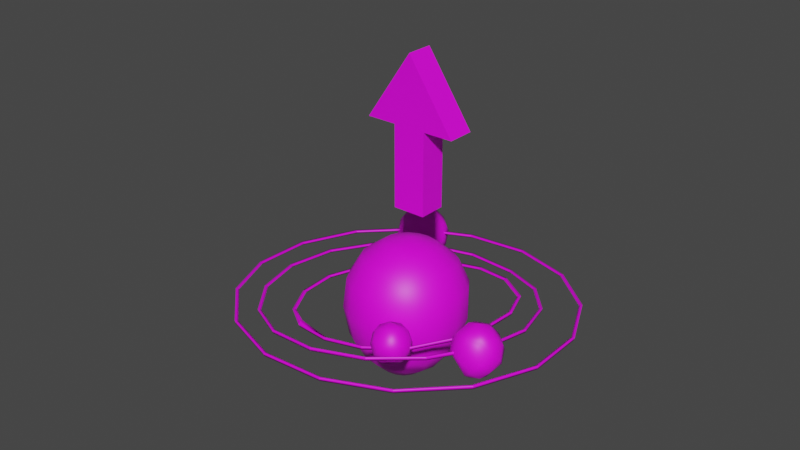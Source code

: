 # Source: antigravity.blend  (saved by Blender 2.90.8; exported with 4.5.12 LTS)
import bpy
from mathutils import Matrix  # noqa: F401  (used for matrix-valued properties, if any)

bpy.ops.wm.read_factory_settings(use_empty=True)
scene = bpy.context.scene
scene.name = 'Scene'

# ---- collections
col_collection = bpy.data.collections.new('Collection'); scene.collection.children.link(col_collection)
col_antigravity = bpy.data.collections.new('antigravity'); scene.collection.children.link(col_antigravity)
col_nodes = bpy.data.collections.new('Nodes'); col_antigravity.children.link(col_nodes)
col_lod_detail2 = bpy.data.collections.new('LOD detail2'); col_antigravity.children.link(col_lod_detail2)

# ---- images (referenced by path relative to the original .blend; pixels are not part of the script)
import os
ASSET_DIR = os.environ.get("B2B_ASSET_DIR", "")  # directory of the original .blend (textures are referenced by path, not embedded)
HERE = os.path.dirname(os.path.abspath(__file__))  # packed textures are extracted next to this script under _unpacked/

def load_image(name, relpath, width, height, colorspace="sRGB"):
    """Load a texture the original file referenced (path relative to the .blend, or extracted next to this script)."""
    p = next((c for c in (os.path.join(HERE, relpath), os.path.join(ASSET_DIR, relpath)) if relpath and os.path.exists(c)), "")
    if p:
        img = bpy.data.images.load(p, check_existing=True)
        img.name = name
    else:  # same state as the original file: an image datablock whose file is absent (Cycles renders it pink)
        img = bpy.data.images.new(name, width, height)
        img.source = "FILE"
        img.filepath = "//" + (relpath or name)
    img.colorspace_settings.name = colorspace
    return img
img_antigravity_png = load_image('antiGravity.png', 'antiGravity.png', 1024, 1024, 'sRGB')

# ---- materials (node trees are filled in below, after node groups)
mat_antigravity = bpy.data.materials.new('antiGravity')
mat_antigravity.use_transparent_shadow = False

# ---- material node trees
mat_antigravity.use_nodes = True; mat_antigravity.node_tree.nodes.clear()
_N = mat_antigravity.node_tree.nodes; _L = mat_antigravity.node_tree.links
n0 = _N.new('ShaderNodeBsdfPrincipled'); n0.name = 'Principled BSDF'; n0.location = (10, 300)
n0.distribution = 'GGX'
n0.subsurface_method = 'BURLEY'
n0.inputs[3].default_value = 1.45
n0.inputs[27].default_value = (0.0, 0.0, 0.0, 1.0)
n0.inputs[28].default_value = 1.0
n1 = _N.new('ShaderNodeOutputMaterial'); n1.name = 'Material Output'; n1.location = (300, 300)
n2 = _N.new('ShaderNodeTexImage'); n2.name = 'Image Texture'; n2.location = (-600, 300)
n2.label = 'Source Texture'
n2.image = img_antigravity_png
n3 = _N.new('ShaderNodeMix'); n3.name = 'Mix'; n3.location = (-200, 300)
n3.label = 'Colorshift'
n3.data_type = 'RGBA'
n3.inputs[6].default_value = (1.0, 1.0, 1.0, 1.0)
_L.new(n0.outputs[0], n1.inputs[0])
_L.new(n2.outputs[0], n3.inputs[7])
_L.new(n2.outputs[1], n3.inputs[0])
_L.new(n3.outputs[2], n0.inputs[0])
n1.is_active_output = True

# ---- world
world_world = bpy.data.worlds.new('World'); scene.world = world_world
world_world.use_nodes = True; world_world.node_tree.nodes.clear()
_N = world_world.node_tree.nodes; _L = world_world.node_tree.links
n0 = _N.new('ShaderNodeOutputWorld'); n0.name = 'World Output'; n0.location = (300, 300)
n1 = _N.new('ShaderNodeBackground'); n1.name = 'Background'; n1.location = (10, 300)
n1.inputs[0].default_value = (0.05088, 0.05088, 0.05088, 1.0)
_L.new(n1.outputs[0], n0.inputs[0])
n0.is_active_output = True
world_world.color = (0.05088, 0.05088, 0.05088)
world_world.use_sun_shadow = False
world_world.sun_shadow_jitter_overblur = 0.0

# ---- meshes
me_mesh_008 = bpy.data.meshes.new('Mesh.008')
me_mesh_008.from_pydata([(-0.65, -0.7, -0.3927), (0.6, -0.7, -0.3927), (0.6, 0.6, -0.3927), (-0.65, 0.6, -0.3927), (-0.65, -0.7, 0.8), (0.6, -0.7, 0.8), (0.6, 0.6, 0.8), (-0.65, 0.6, 0.8)], [], [])
me_mesh_008.use_remesh_fix_poles = True
me_mesh_008.use_remesh_preserve_attributes = False
me_mesh_008.use_mirror_vertex_groups = False
me_mesh_008.update()
me_mesh = bpy.data.meshes.new('Mesh')
me_mesh.from_pydata([(0.06, 0.05, -0.275), (0.06, -0.05, 0.025), (0.06, 0.05, 0.025), (0.06, -0.05, -0.275), (0.06, 0.05, 0.025), (0.17, -0.05, 0.025), (0.17, 0.05, 0.025), (0.06, -0.05, 0.025), (0.17, 0.05, 0.025), (5.96e-08, -0.05, 0.275), (7.451e-08, 0.05, 0.275), (0.17, -0.05, 0.025), (7.451e-08, 0.05, 0.275), (-0.17, -0.05, 0.025), (-0.17, 0.05, 0.025), (5.96e-08, -0.05, 0.275), (-0.17, 0.05, 0.025), (-0.06, -0.05, 0.025), (-0.06, 0.05, 0.025), (-0.17, -0.05, 0.025), (-0.06, 0.05, 0.025), (-0.06, -0.05, -0.275), (-0.06, 0.05, -0.275), (-0.06, -0.05, 0.025), (-0.06, 0.05, -0.275), (0.06, -0.05, -0.275), (0.06, 0.05, -0.275), (-0.06, -0.05, -0.275), (7.451e-08, 0.05, 0.275), (-0.17, 0.05, 0.025), (-0.06, 0.05, 0.025), (0.06, 0.05, 0.025), (0.17, 0.05, 0.025), (0.06, 0.05, -0.275), (-0.06, 0.05, -0.275), (5.96e-08, -0.05, 0.275), (-0.06, -0.05, 0.025), (-0.17, -0.05, 0.025), (0.06, -0.05, 0.025), (0.17, -0.05, 0.025), (0.06, -0.05, -0.275), (-0.06, -0.05, -0.275)], [], [(28, 31, 30), (31, 28, 32), (30, 29, 28), (33, 30, 31), (30, 33, 34), (35, 36, 38), (36, 35, 37), (36, 40, 38), (40, 36, 41), (39, 35, 38), (25, 24, 26), (24, 25, 27), (0, 1, 3), (1, 0, 2), (5, 4, 6), (4, 5, 7), (9, 8, 10), (8, 9, 11), (13, 12, 14), (12, 13, 15), (17, 16, 18), (16, 17, 19), (21, 20, 22), (20, 21, 23)])
me_mesh.polygons.foreach_set('use_smooth', [True] * 24)
_uv = me_mesh.uv_layers.new(name='UVMap')
_uv.uv.foreach_set('vector', [0.5, 0.7003, 0.5361, 0.7725, 0.4639, 0.7725, 0.5361, 0.7725, 0.5, 0.7003, 0.6024, 0.7725, 0.4639, 0.7725, 0.3976, 0.7725, 0.5, 0.7003, 0.5361, 0.8592, 0.4639, 0.7725, 0.5361, 0.7725, 0.4639, 0.7725, 0.5361, 0.8592, 0.4639, 0.8592, 0.5, 0.7003, 0.4639, 0.7725, 0.5361, 0.7725, 0.4639, 0.7725, 0.5, 0.7003, 0.3976, 0.7725, 0.4639, 0.7725, 0.5361, 0.8592, 0.5361, 0.7725, 0.5361, 0.8592, 0.4639, 0.7725, 0.4639, 0.8592, 0.6024, 0.7725, 0.5, 0.7003, 0.5361, 0.7725, 0.5361, 0.8592, 0.4639, 0.8592, 0.5361, 0.8592, 0.4639, 0.8592, 0.5361, 0.8592, 0.4639, 0.8592, 0.5361, 0.8592, 0.5361, 0.7725, 0.5361, 0.8592, 0.5361, 0.7725, 0.5361, 0.8592, 0.5361, 0.7725, 0.6024, 0.7725, 0.5361, 0.7725, 0.6024, 0.7725, 0.5361, 0.7725, 0.6024, 0.7725, 0.5361, 0.7725, 0.5, 0.7003, 0.6024, 0.7725, 0.5, 0.7003, 0.6024, 0.7725, 0.5, 0.7003, 0.6024, 0.7725, 0.3976, 0.7725, 0.5, 0.7003, 0.3976, 0.7725, 0.5, 0.7003, 0.3976, 0.7725, 0.5, 0.7003, 0.4639, 0.7725, 0.3976, 0.7725, 0.4639, 0.7725, 0.3976, 0.7725, 0.4639, 0.7725, 0.3976, 0.7725, 0.4639, 0.8592, 0.4639, 0.7725, 0.4639, 0.8592, 0.4639, 0.7725, 0.4639, 0.8592, 0.4639, 0.7725])
me_mesh.materials.append(mat_antigravity)
me_mesh.use_remesh_fix_poles = True
me_mesh.use_remesh_preserve_attributes = False
me_mesh.use_mirror_vertex_groups = False
me_mesh.update()
me_mesh_001 = bpy.data.meshes.new('Mesh.001')
me_mesh_001.from_pydata([(0.1264, -0.3247, -0.01352), (0.2422, -0.2276, -0.002664), (0.2504, -0.2355, 0.0007268), (0.1224, -0.3139, -0.0164), (0.2492, -0.2327, -0.01176), (0.1263, -0.3211, -0.02587), (0.2504, -0.2355, 0.0007268), (0.3208, -0.1084, 0.01785), (0.332, -0.1122, 0.02174), (0.2422, -0.2276, -0.002664), (0.33, -0.1105, 0.009114), (0.2492, -0.2327, -0.01176), (0.332, -0.1122, 0.02174), (0.3532, 0.02645, 0.02862), (0.3655, 0.02724, 0.03292), (0.3208, -0.1084, 0.01785), (0.3632, 0.02771, 0.02019), (0.33, -0.1105, 0.009114), (0.3655, 0.02724, 0.03292), (0.3456, 0.1414, 0.03115), (0.3572, 0.147, 0.03544), (0.3532, 0.02645, 0.02862), (0.3551, 0.1454, 0.0227), (0.3632, 0.02771, 0.02019), (0.3572, 0.147, 0.03544), (0.2873, 0.2539, 0.02672), (0.2963, 0.2632, 0.03082), (0.3456, 0.1414, 0.03115), (0.295, 0.2605, 0.01813), (0.3551, 0.1454, 0.0227), (0.2963, 0.2632, 0.03082), (0.1562, 0.3335, 0.01593), (0.1613, 0.345, 0.01972), (0.2873, 0.2539, 0.02672), (0.161, 0.3418, 0.007116), (0.295, 0.2605, 0.01813), (0.1613, 0.345, 0.01972), (0.0248, 0.3484, 0.005695), (0.02518, 0.3605, 0.009118), (0.1562, 0.3335, 0.01593), (0.02613, 0.3571, -0.003391), (0.161, 0.3418, 0.007116), (0.02518, 0.3605, 0.009118), (-0.1142, 0.3116, -0.005242), (-0.1188, 0.3224, -0.002206), (0.0248, 0.3484, 0.005695), (-0.1165, 0.3194, -0.01461), (0.02613, 0.3571, -0.003391), (-0.1188, 0.3224, -0.002206), (-0.2508, 0.2052, -0.02159), (-0.2598, 0.2129, -0.01952), (-0.1142, 0.3116, -0.005242), (-0.2554, 0.2108, -0.03155), (-0.1165, 0.3194, -0.01461), (-0.2598, 0.2129, -0.01952), (-0.3302, 0.09139, -0.03533), (-0.3421, 0.09502, -0.03376), (-0.2508, 0.2052, -0.02159), (-0.3369, 0.09402, -0.04566), (-0.2554, 0.2108, -0.03155), (-0.3421, 0.09502, -0.03376), (-0.3641, -0.0285, -0.04271), (-0.3771, -0.02973, -0.04135), (-0.3302, 0.09139, -0.03533), (-0.3718, -0.02862, -0.05318), (-0.3369, 0.09402, -0.04566), (-0.3771, -0.02973, -0.04135), (-0.3418, -0.1635, -0.0492), (-0.3541, -0.1693, -0.04809), (-0.3641, -0.0285, -0.04271), (-0.3489, -0.1669, -0.05985), (-0.3718, -0.02862, -0.05318), (-0.3541, -0.1693, -0.04809), (-0.2667, -0.2732, -0.05345), (-0.2764, -0.2827, -0.05225), (-0.3418, -0.1635, -0.0492), (-0.2719, -0.2793, -0.06404), (-0.3489, -0.1669, -0.05985), (-0.2764, -0.2827, -0.05225), (-0.1596, -0.3337, -0.03033), (-0.1631, -0.3488, -0.03989), (-0.2667, -0.2732, -0.05345), (-0.1597, -0.3449, -0.05179), (-0.2719, -0.2793, -0.06404), (-0.1631, -0.3488, -0.03989), (-0.01651, -0.3507, -0.02878), (-0.01741, -0.3629, -0.02634), (-0.1596, -0.3337, -0.03033), (-0.01621, -0.3589, -0.03858), (-0.1597, -0.3449, -0.05179), (-0.01741, -0.3629, -0.02634), (0.1224, -0.3139, -0.0164), (0.1264, -0.3247, -0.01352), (-0.01651, -0.3507, -0.02878), (0.1263, -0.3211, -0.02587), (-0.01621, -0.3589, -0.03858)], [], [(49, 48, 50), (48, 49, 51), (52, 51, 49), (51, 52, 53), (50, 53, 52), (53, 50, 48), (0, 1, 3), (1, 0, 2), (5, 2, 0), (2, 5, 4), (3, 4, 5), (4, 3, 1), (7, 6, 8), (6, 7, 9), (10, 9, 7), (9, 10, 11), (8, 11, 10), (11, 8, 6), (13, 12, 14), (12, 13, 15), (16, 15, 13), (15, 16, 17), (14, 17, 16), (17, 14, 12), (19, 18, 20), (18, 19, 21), (22, 21, 19), (21, 22, 23), (20, 23, 22), (23, 20, 18), (25, 24, 26), (24, 25, 27), (28, 27, 25), (27, 28, 29), (26, 29, 28), (29, 26, 24), (31, 30, 32), (30, 31, 33), (34, 33, 31), (33, 34, 35), (32, 35, 34), (35, 32, 30), (37, 36, 38), (36, 37, 39), (40, 39, 37), (39, 40, 41), (38, 41, 40), (41, 38, 36), (43, 42, 44), (42, 43, 45), (46, 45, 43), (45, 46, 47), (44, 47, 46), (47, 44, 42), (55, 54, 56), (54, 55, 57), (58, 57, 55), (57, 58, 59), (56, 59, 58), (59, 56, 54), (61, 60, 62), (60, 61, 63), (64, 63, 61), (63, 64, 65), (62, 65, 64), (65, 62, 60), (67, 66, 68), (66, 67, 69), (70, 69, 67), (69, 70, 71), (68, 71, 70), (71, 68, 66), (73, 72, 74), (72, 73, 75), (76, 75, 73), (75, 76, 77), (74, 77, 76), (77, 74, 72), (79, 78, 80), (78, 79, 81), (82, 81, 79), (81, 82, 83), (80, 83, 82), (83, 80, 78), (85, 84, 86), (84, 85, 87), (88, 87, 85), (87, 88, 89), (86, 89, 88), (89, 86, 84), (91, 90, 92), (90, 91, 93), (94, 93, 91), (93, 94, 95), (92, 95, 94), (95, 92, 90)])
me_mesh_001.polygons.foreach_set('use_smooth', [True] * 96)
_uv = me_mesh_001.uv_layers.new(name='UVMap')
_uv.uv.foreach_set('vector', [1.135, 0.3299, 1.127, 0.358, 1.133, 0.3289, 1.127, 0.358, 1.135, 0.3299, 1.129, 0.358, 1.133, 0.3292, 1.129, 0.358, 1.135, 0.3299, 1.129, 0.358, 1.133, 0.3292, 1.127, 0.358, 1.133, 0.3289, 1.127, 0.358, 1.133, 0.3292, 1.127, 0.358, 1.133, 0.3289, 1.127, 0.358, 1.285, 0.358, 1.276, 0.3861, 1.282, 0.358, 1.276, 0.3861, 1.285, 0.358, 1.279, 0.3871, 1.284, 0.358, 1.279, 0.3871, 1.285, 0.358, 1.279, 0.3871, 1.284, 0.358, 1.278, 0.3868, 1.282, 0.358, 1.278, 0.3868, 1.284, 0.358, 1.278, 0.3868, 1.282, 0.358, 1.276, 0.3861, 1.26, 0.4091, 1.279, 0.3871, 1.262, 0.4109, 1.279, 0.3871, 1.26, 0.4091, 1.276, 0.3861, 1.261, 0.4104, 1.276, 0.3861, 1.26, 0.4091, 1.276, 0.3861, 1.261, 0.4104, 1.278, 0.3868, 1.262, 0.4109, 1.278, 0.3868, 1.261, 0.4104, 1.278, 0.3868, 1.262, 0.4109, 1.279, 0.3871, 1.236, 0.4246, 1.262, 0.4109, 1.237, 0.4269, 1.262, 0.4109, 1.236, 0.4246, 1.26, 0.4091, 1.236, 0.4263, 1.26, 0.4091, 1.236, 0.4246, 1.26, 0.4091, 1.236, 0.4263, 1.261, 0.4104, 1.237, 0.4269, 1.261, 0.4104, 1.236, 0.4263, 1.261, 0.4104, 1.237, 0.4269, 1.262, 0.4109, 1.206, 0.4303, 1.237, 0.4269, 1.206, 0.4328, 1.237, 0.4269, 1.206, 0.4303, 1.236, 0.4246, 1.206, 0.4321, 1.236, 0.4246, 1.206, 0.4303, 1.236, 0.4246, 1.206, 0.4321, 1.236, 0.4263, 1.206, 0.4328, 1.236, 0.4263, 1.206, 0.4321, 1.236, 0.4263, 1.206, 0.4328, 1.237, 0.4269, 1.176, 0.4246, 1.206, 0.4328, 1.175, 0.4269, 1.206, 0.4328, 1.176, 0.4246, 1.206, 0.4303, 1.175, 0.4263, 1.206, 0.4303, 1.176, 0.4246, 1.206, 0.4303, 1.175, 0.4263, 1.206, 0.4321, 1.175, 0.4269, 1.206, 0.4321, 1.175, 0.4263, 1.206, 0.4321, 1.175, 0.4269, 1.206, 0.4328, 1.152, 0.4091, 1.175, 0.4269, 1.15, 0.4109, 1.175, 0.4269, 1.152, 0.4091, 1.176, 0.4246, 1.15, 0.4104, 1.176, 0.4246, 1.152, 0.4091, 1.176, 0.4246, 1.15, 0.4104, 1.175, 0.4263, 1.15, 0.4109, 1.175, 0.4263, 1.15, 0.4104, 1.175, 0.4263, 1.15, 0.4109, 1.175, 0.4269, 1.135, 0.3861, 1.15, 0.4109, 1.133, 0.3871, 1.15, 0.4109, 1.135, 0.3861, 1.152, 0.4091, 1.133, 0.3868, 1.152, 0.4091, 1.135, 0.3861, 1.152, 0.4091, 1.133, 0.3868, 1.15, 0.4104, 1.133, 0.3871, 1.15, 0.4104, 1.133, 0.3868, 1.15, 0.4104, 1.133, 0.3871, 1.15, 0.4109, 1.129, 0.358, 1.133, 0.3871, 1.127, 0.358, 1.133, 0.3871, 1.129, 0.358, 1.135, 0.3861, 1.127, 0.358, 1.135, 0.3861, 1.129, 0.358, 1.135, 0.3861, 1.127, 0.358, 1.133, 0.3868, 1.127, 0.358, 1.133, 0.3868, 1.127, 0.358, 1.133, 0.3868, 1.127, 0.358, 1.133, 0.3871, 1.152, 0.3069, 1.133, 0.3289, 1.15, 0.3051, 1.133, 0.3289, 1.152, 0.3069, 1.135, 0.3299, 1.15, 0.3056, 1.135, 0.3299, 1.152, 0.3069, 1.135, 0.3299, 1.15, 0.3056, 1.133, 0.3292, 1.15, 0.3051, 1.133, 0.3292, 1.15, 0.3056, 1.133, 0.3292, 1.15, 0.3051, 1.133, 0.3289, 1.176, 0.2914, 1.15, 0.3051, 1.175, 0.2891, 1.15, 0.3051, 1.176, 0.2914, 1.152, 0.3069, 1.175, 0.2897, 1.152, 0.3069, 1.176, 0.2914, 1.152, 0.3069, 1.175, 0.2897, 1.15, 0.3056, 1.175, 0.2891, 1.15, 0.3056, 1.175, 0.2897, 1.15, 0.3056, 1.175, 0.2891, 1.15, 0.3051, 1.206, 0.2858, 1.175, 0.2891, 1.206, 0.2832, 1.175, 0.2891, 1.206, 0.2858, 1.176, 0.2914, 1.206, 0.2839, 1.176, 0.2914, 1.206, 0.2858, 1.176, 0.2914, 1.206, 0.2839, 1.175, 0.2897, 1.206, 0.2832, 1.175, 0.2897, 1.206, 0.2839, 1.175, 0.2897, 1.206, 0.2832, 1.175, 0.2891, 1.236, 0.2914, 1.206, 0.2832, 1.237, 0.2891, 1.206, 0.2832, 1.236, 0.2914, 1.206, 0.2858, 1.236, 0.2897, 1.206, 0.2858, 1.236, 0.2914, 1.206, 0.2858, 1.236, 0.2897, 1.206, 0.2839, 1.237, 0.2891, 1.206, 0.2839, 1.236, 0.2897, 1.206, 0.2839, 1.237, 0.2891, 1.206, 0.2832, 1.26, 0.3069, 1.237, 0.2891, 1.262, 0.3051, 1.237, 0.2891, 1.26, 0.3069, 1.236, 0.2914, 1.261, 0.3056, 1.236, 0.2914, 1.26, 0.3069, 1.236, 0.2914, 1.261, 0.3056, 1.236, 0.2897, 1.262, 0.3051, 1.236, 0.2897, 1.261, 0.3056, 1.236, 0.2897, 1.262, 0.3051, 1.237, 0.2891, 1.276, 0.3299, 1.262, 0.3051, 1.279, 0.3289, 1.262, 0.3051, 1.276, 0.3299, 1.26, 0.3069, 1.278, 0.3292, 1.26, 0.3069, 1.276, 0.3299, 1.26, 0.3069, 1.278, 0.3292, 1.261, 0.3056, 1.279, 0.3289, 1.261, 0.3056, 1.278, 0.3292, 1.261, 0.3056, 1.279, 0.3289, 1.262, 0.3051, 1.282, 0.358, 1.279, 0.3289, 1.285, 0.358, 1.279, 0.3289, 1.282, 0.358, 1.276, 0.3299, 1.284, 0.358, 1.276, 0.3299, 1.282, 0.358, 1.276, 0.3299, 1.284, 0.358, 1.278, 0.3292, 1.285, 0.358, 1.278, 0.3292, 1.284, 0.358, 1.278, 0.3292, 1.285, 0.358, 1.279, 0.3289])
me_mesh_001.materials.append(mat_antigravity)
me_mesh_001.use_remesh_fix_poles = True
me_mesh_001.use_remesh_preserve_attributes = False
me_mesh_001.use_mirror_vertex_groups = False
me_mesh_001.update()
me_mesh_002 = bpy.data.meshes.new('Mesh.002')
me_mesh_002.from_pydata([(-0.4006, -0.3191, 0.004507), (-0.2387, -0.4376, 0.004605), (-0.2446, -0.4475, 0.008236), (-0.391, -0.3122, 0.0009658), (-0.243, -0.4452, -0.004379), (-0.398, -0.3175, -0.008084), (-0.2446, -0.4475, 0.008236), (-0.05689, -0.4977, 0.009884), (-0.05843, -0.5091, 0.01349), (-0.2387, -0.4376, 0.004605), (-0.05742, -0.5063, 0.0008963), (-0.243, -0.4452, -0.004379), (-0.05843, -0.5091, 0.01349), (0.1371, -0.4889, 0.02924), (0.1402, -0.5001, 0.03321), (-0.05689, -0.4977, 0.009884), (0.1404, -0.4974, 0.02055), (-0.05742, -0.5063, 0.0008963), (0.1402, -0.5001, 0.03321), (0.3131, -0.4086, 0.0426), (0.3205, -0.4179, 0.04689), (0.1371, -0.4889, 0.02924), (0.3195, -0.4157, 0.03414), (0.1404, -0.4974, 0.02055), (0.3205, -0.4179, 0.04689), (0.44, -0.2689, 0.04993), (0.4505, -0.2747, 0.0544), (0.3131, -0.4086, 0.0426), (0.4487, -0.2734, 0.04161), (0.3195, -0.4157, 0.03414), (0.4505, -0.2747, 0.0544), (0.497, -0.09792, 0.05018), (0.5089, -0.0995, 0.05466), (0.44, -0.2689, 0.04993), (0.5067, -0.09936, 0.04186), (0.4487, -0.2734, 0.04161), (0.5089, -0.0995, 0.05466), (0.4816, 0.1012, 0.04307), (0.4931, 0.1042, 0.0473), (0.497, -0.09792, 0.05018), (0.491, 0.1029, 0.03458), (0.5067, -0.09936, 0.04186), (0.4931, 0.1042, 0.0473), (0.3913, 0.2704, 0.02564), (0.4006, 0.2776, 0.02945), (0.4816, 0.1012, 0.04307), (0.3991, 0.2751, 0.01684), (0.491, 0.1029, 0.03458), (0.4006, 0.2776, 0.02945), (0.2397, 0.3951, 0.005264), (0.2453, 0.4053, 0.008573), (0.3913, 0.2704, 0.02564), (0.2448, 0.402, -0.0039), (0.3991, 0.2751, 0.01684), (0.2453, 0.4053, 0.008573), (0.05733, 0.4546, -0.0142), (0.05842, 0.4662, -0.01138), (0.2397, 0.3951, 0.005264), (0.05913, 0.4625, -0.02372), (0.2448, 0.402, -0.0039), (0.05842, 0.4662, -0.01138), (-0.1358, 0.4457, -0.02923), (-0.1392, 0.4572, -0.0265), (0.05733, 0.4546, -0.0142), (-0.1383, 0.4535, -0.03886), (0.05913, 0.4625, -0.02372), (-0.1392, 0.4572, -0.0265), (-0.3124, 0.3659, -0.02501), (-0.3201, 0.3754, -0.02218), (-0.1358, 0.4457, -0.02923), (-0.3181, 0.3723, -0.03457), (-0.1383, 0.4535, -0.03886), (-0.3201, 0.3754, -0.02218), (-0.4398, 0.2266, -0.01746), (-0.4507, 0.2327, -0.01444), (-0.3124, 0.3659, -0.02501), (-0.4478, 0.2305, -0.02688), (-0.3181, 0.3723, -0.03457), (-0.4507, 0.2327, -0.01444), (-0.497, 0.05589, -0.008108), (-0.5093, 0.05774, -0.004856), (-0.4398, 0.2266, -0.01746), (-0.506, 0.05668, -0.01736), (-0.4478, 0.2305, -0.02688), (-0.5093, 0.05774, -0.004856), (-0.4817, -0.1425, -0.003825), (-0.4936, -0.1452, -0.0004006), (-0.497, 0.05589, -0.008108), (-0.4904, -0.1447, -0.01296), (-0.506, 0.05668, -0.01736), (-0.4936, -0.1452, -0.0004006), (-0.391, -0.3122, 0.0009658), (-0.4006, -0.3191, 0.004507), (-0.4817, -0.1425, -0.003825), (-0.398, -0.3175, -0.008084), (-0.4904, -0.1447, -0.01296)], [], [(49, 48, 50), (48, 49, 51), (52, 51, 49), (51, 52, 53), (50, 53, 52), (53, 50, 48), (0, 1, 3), (1, 0, 2), (5, 2, 0), (2, 5, 4), (3, 4, 5), (4, 3, 1), (7, 6, 8), (6, 7, 9), (10, 9, 7), (9, 10, 11), (8, 11, 10), (11, 8, 6), (13, 12, 14), (12, 13, 15), (16, 15, 13), (15, 16, 17), (14, 17, 16), (17, 14, 12), (19, 18, 20), (18, 19, 21), (22, 21, 19), (21, 22, 23), (20, 23, 22), (23, 20, 18), (25, 24, 26), (24, 25, 27), (28, 27, 25), (27, 28, 29), (26, 29, 28), (29, 26, 24), (31, 30, 32), (30, 31, 33), (34, 33, 31), (33, 34, 35), (32, 35, 34), (35, 32, 30), (37, 36, 38), (36, 37, 39), (40, 39, 37), (39, 40, 41), (38, 41, 40), (41, 38, 36), (43, 42, 44), (42, 43, 45), (46, 45, 43), (45, 46, 47), (44, 47, 46), (47, 44, 42), (55, 54, 56), (54, 55, 57), (58, 57, 55), (57, 58, 59), (56, 59, 58), (59, 56, 54), (61, 60, 62), (60, 61, 63), (64, 63, 61), (63, 64, 65), (62, 65, 64), (65, 62, 60), (67, 66, 68), (66, 67, 69), (70, 69, 67), (69, 70, 71), (68, 71, 70), (71, 68, 66), (73, 72, 74), (72, 73, 75), (76, 75, 73), (75, 76, 77), (74, 77, 76), (77, 74, 72), (79, 78, 80), (78, 79, 81), (82, 81, 79), (81, 82, 83), (80, 83, 82), (83, 80, 78), (85, 84, 86), (84, 85, 87), (88, 87, 85), (87, 88, 89), (86, 89, 88), (89, 86, 84), (91, 90, 92), (90, 91, 93), (94, 93, 91), (93, 94, 95), (92, 95, 94), (95, 92, 90)])
me_mesh_002.polygons.foreach_set('use_smooth', [True] * 96)
_uv = me_mesh_002.uv_layers.new(name='UVMap')
_uv.uv.foreach_set('vector', [0.3389, 0.3543, 0.3321, 0.3825, 0.3374, 0.3536, 0.3321, 0.3825, 0.3389, 0.3543, 0.3338, 0.3825, 0.3378, 0.3538, 0.3338, 0.3825, 0.3389, 0.3543, 0.3338, 0.3825, 0.3378, 0.3538, 0.3326, 0.3825, 0.3374, 0.3536, 0.3326, 0.3825, 0.3378, 0.3538, 0.3326, 0.3825, 0.3374, 0.3536, 0.3321, 0.3825, 0.466, 0.3825, 0.4593, 0.4106, 0.4644, 0.3825, 0.4593, 0.4106, 0.466, 0.3825, 0.4607, 0.4113, 0.4656, 0.3825, 0.4607, 0.4113, 0.466, 0.3825, 0.4607, 0.4113, 0.4656, 0.3825, 0.4603, 0.4111, 0.4644, 0.3825, 0.4603, 0.4111, 0.4656, 0.3825, 0.4603, 0.4111, 0.4644, 0.3825, 0.4593, 0.4106, 0.4453, 0.4336, 0.4607, 0.4113, 0.4464, 0.4349, 0.4607, 0.4113, 0.4453, 0.4336, 0.4593, 0.4106, 0.4461, 0.4346, 0.4593, 0.4106, 0.4453, 0.4336, 0.4593, 0.4106, 0.4461, 0.4346, 0.4603, 0.4111, 0.4464, 0.4349, 0.4603, 0.4111, 0.4461, 0.4346, 0.4603, 0.4111, 0.4464, 0.4349, 0.4607, 0.4113, 0.4245, 0.4491, 0.4464, 0.4349, 0.4251, 0.4508, 0.4464, 0.4349, 0.4245, 0.4491, 0.4453, 0.4336, 0.4249, 0.4504, 0.4453, 0.4336, 0.4245, 0.4491, 0.4453, 0.4336, 0.4249, 0.4504, 0.4461, 0.4346, 0.4251, 0.4508, 0.4461, 0.4346, 0.4249, 0.4504, 0.4461, 0.4346, 0.4251, 0.4508, 0.4464, 0.4349, 0.3991, 0.4548, 0.4251, 0.4508, 0.3991, 0.4566, 0.4251, 0.4508, 0.3991, 0.4548, 0.4245, 0.4491, 0.3991, 0.4561, 0.4245, 0.4491, 0.3991, 0.4548, 0.4245, 0.4491, 0.3991, 0.4561, 0.4249, 0.4504, 0.3991, 0.4566, 0.4249, 0.4504, 0.3991, 0.4561, 0.4249, 0.4504, 0.3991, 0.4566, 0.4251, 0.4508, 0.3737, 0.4491, 0.3991, 0.4566, 0.373, 0.4508, 0.3991, 0.4566, 0.3737, 0.4491, 0.3991, 0.4548, 0.3732, 0.4504, 0.3991, 0.4548, 0.3737, 0.4491, 0.3991, 0.4548, 0.3732, 0.4504, 0.3991, 0.4561, 0.373, 0.4508, 0.3991, 0.4561, 0.3732, 0.4504, 0.3991, 0.4561, 0.373, 0.4508, 0.3991, 0.4566, 0.3529, 0.4336, 0.373, 0.4508, 0.3518, 0.4349, 0.373, 0.4508, 0.3529, 0.4336, 0.3737, 0.4491, 0.3521, 0.4346, 0.3737, 0.4491, 0.3529, 0.4336, 0.3737, 0.4491, 0.3521, 0.4346, 0.3732, 0.4504, 0.3518, 0.4349, 0.3732, 0.4504, 0.3521, 0.4346, 0.3732, 0.4504, 0.3518, 0.4349, 0.373, 0.4508, 0.3389, 0.4106, 0.3518, 0.4349, 0.3374, 0.4113, 0.3518, 0.4349, 0.3389, 0.4106, 0.3529, 0.4336, 0.3378, 0.4111, 0.3529, 0.4336, 0.3389, 0.4106, 0.3529, 0.4336, 0.3378, 0.4111, 0.3521, 0.4346, 0.3374, 0.4113, 0.3521, 0.4346, 0.3378, 0.4111, 0.3521, 0.4346, 0.3374, 0.4113, 0.3518, 0.4349, 0.3338, 0.3825, 0.3374, 0.4113, 0.3321, 0.3825, 0.3374, 0.4113, 0.3338, 0.3825, 0.3389, 0.4106, 0.3326, 0.3825, 0.3389, 0.4106, 0.3338, 0.3825, 0.3389, 0.4106, 0.3326, 0.3825, 0.3378, 0.4111, 0.3321, 0.3825, 0.3378, 0.4111, 0.3326, 0.3825, 0.3378, 0.4111, 0.3321, 0.3825, 0.3374, 0.4113, 0.3529, 0.3313, 0.3374, 0.3536, 0.3518, 0.33, 0.3374, 0.3536, 0.3529, 0.3313, 0.3389, 0.3543, 0.3521, 0.3304, 0.3389, 0.3543, 0.3529, 0.3313, 0.3389, 0.3543, 0.3521, 0.3304, 0.3378, 0.3538, 0.3518, 0.33, 0.3378, 0.3538, 0.3521, 0.3304, 0.3378, 0.3538, 0.3518, 0.33, 0.3374, 0.3536, 0.3737, 0.3158, 0.3518, 0.33, 0.373, 0.3141, 0.3518, 0.33, 0.3737, 0.3158, 0.3529, 0.3313, 0.3732, 0.3146, 0.3529, 0.3313, 0.3737, 0.3158, 0.3529, 0.3313, 0.3732, 0.3146, 0.3521, 0.3304, 0.373, 0.3141, 0.3521, 0.3304, 0.3732, 0.3146, 0.3521, 0.3304, 0.373, 0.3141, 0.3518, 0.33, 0.3991, 0.3101, 0.373, 0.3141, 0.3991, 0.3083, 0.373, 0.3141, 0.3991, 0.3101, 0.3737, 0.3158, 0.3991, 0.3088, 0.3737, 0.3158, 0.3991, 0.3101, 0.3737, 0.3158, 0.3991, 0.3088, 0.3732, 0.3146, 0.3991, 0.3083, 0.3732, 0.3146, 0.3991, 0.3088, 0.3732, 0.3146, 0.3991, 0.3083, 0.373, 0.3141, 0.4245, 0.3158, 0.3991, 0.3083, 0.4251, 0.3141, 0.3991, 0.3083, 0.4245, 0.3158, 0.3991, 0.3101, 0.4249, 0.3146, 0.3991, 0.3101, 0.4245, 0.3158, 0.3991, 0.3101, 0.4249, 0.3146, 0.3991, 0.3088, 0.4251, 0.3141, 0.3991, 0.3088, 0.4249, 0.3146, 0.3991, 0.3088, 0.4251, 0.3141, 0.3991, 0.3083, 0.4453, 0.3313, 0.4251, 0.3141, 0.4464, 0.33, 0.4251, 0.3141, 0.4453, 0.3313, 0.4245, 0.3158, 0.4461, 0.3304, 0.4245, 0.3158, 0.4453, 0.3313, 0.4245, 0.3158, 0.4461, 0.3304, 0.4249, 0.3146, 0.4464, 0.33, 0.4249, 0.3146, 0.4461, 0.3304, 0.4249, 0.3146, 0.4464, 0.33, 0.4251, 0.3141, 0.4593, 0.3543, 0.4464, 0.33, 0.4607, 0.3536, 0.4464, 0.33, 0.4593, 0.3543, 0.4453, 0.3313, 0.4603, 0.3538, 0.4453, 0.3313, 0.4593, 0.3543, 0.4453, 0.3313, 0.4603, 0.3538, 0.4461, 0.3304, 0.4607, 0.3536, 0.4461, 0.3304, 0.4603, 0.3538, 0.4461, 0.3304, 0.4607, 0.3536, 0.4464, 0.33, 0.4644, 0.3825, 0.4607, 0.3536, 0.466, 0.3825, 0.4607, 0.3536, 0.4644, 0.3825, 0.4593, 0.3543, 0.4656, 0.3825, 0.4593, 0.3543, 0.4644, 0.3825, 0.4593, 0.3543, 0.4656, 0.3825, 0.4603, 0.3538, 0.466, 0.3825, 0.4603, 0.3538, 0.4656, 0.3825, 0.4603, 0.3538, 0.466, 0.3825, 0.4607, 0.3536])
me_mesh_002.materials.append(mat_antigravity)
me_mesh_002.use_remesh_fix_poles = True
me_mesh_002.use_remesh_preserve_attributes = False
me_mesh_002.use_mirror_vertex_groups = False
me_mesh_002.update()
me_mesh_003 = bpy.data.meshes.new('Mesh.003')
me_mesh_003.from_pydata([(0.5505, -0.3479, -0.00248), (0.6185, -0.1221, -0.02076), (0.631, -0.1244, -0.01786), (0.5396, -0.3412, -0.005683), (0.6272, -0.1243, -0.03026), (0.5471, -0.3467, -0.01496), (0.631, -0.1244, -0.01786), (0.602, 0.1082, -0.03194), (0.6142, 0.1105, -0.02926), (0.6185, -0.1221, -0.02076), (0.6104, 0.1094, -0.0416), (0.6272, -0.1243, -0.03026), (0.6142, 0.1105, -0.02926), (0.4974, 0.3227, -0.03815), (0.5075, 0.3293, -0.0356), (0.602, 0.1082, -0.03194), (0.5043, 0.327, -0.04791), (0.6104, 0.1094, -0.0416), (0.5075, 0.3293, -0.0356), (0.312, 0.4944, -0.03836), (0.3184, 0.5044, -0.03581), (0.4974, 0.3227, -0.03815), (0.3162, 0.5012, -0.04812), (0.5043, 0.327, -0.04791), (0.3184, 0.5044, -0.03581), (0.07758, 0.5883, -0.03222), (0.07931, 0.6002, -0.02956), (0.312, 0.4944, -0.03836), (0.07836, 0.5965, -0.04189), (0.3162, 0.5012, -0.04812), (0.07931, 0.6002, -0.02956), (-0.1608, 0.5908, -0.02116), (-0.1639, 0.6028, -0.01827), (0.07758, 0.5883, -0.03222), (-0.1635, 0.5991, -0.03067), (0.07836, 0.5965, -0.04189), (-0.1639, 0.6028, -0.01827), (-0.3756, 0.5069, -0.006721), (-0.383, 0.5172, -0.003536), (-0.1608, 0.5908, -0.02116), (-0.3815, 0.5139, -0.01601), (-0.1635, 0.5991, -0.03067), (-0.383, 0.5172, -0.003536), (-0.5394, 0.3414, 0.009557), (-0.5501, 0.3484, 0.01306), (-0.3756, 0.5069, -0.006721), (-0.5477, 0.346, 0.0005021), (-0.3815, 0.5139, -0.01601), (-0.5501, 0.3484, 0.01306), (-0.6183, 0.1222, 0.02464), (-0.6306, 0.1249, 0.02844), (-0.5394, 0.3414, 0.009557), (-0.6278, 0.1237, 0.0158), (-0.5477, 0.346, 0.0005021), (-0.6306, 0.1249, 0.02844), (-0.6018, -0.108, 0.03581), (-0.6137, -0.1101, 0.03984), (-0.6183, 0.1222, 0.02464), (-0.611, -0.11, 0.02714), (-0.6278, 0.1237, 0.0158), (-0.6137, -0.1101, 0.03984), (-0.4972, -0.3225, 0.04203), (-0.507, -0.3289, 0.04619), (-0.6018, -0.108, 0.03581), (-0.5049, -0.3277, 0.03345), (-0.611, -0.11, 0.02714), (-0.507, -0.3289, 0.04619), (-0.3118, -0.4942, 0.04223), (-0.318, -0.504, 0.0464), (-0.4972, -0.3225, 0.04203), (-0.3168, -0.5019, 0.03366), (-0.5049, -0.3277, 0.03345), (-0.318, -0.504, 0.0464), (-0.07742, -0.5881, 0.0361), (-0.07887, -0.5998, 0.04014), (-0.3118, -0.4942, 0.04223), (-0.07897, -0.5971, 0.02743), (-0.3168, -0.5019, 0.03366), (-0.07887, -0.5998, 0.04014), (0.1609, -0.5906, 0.02504), (0.1643, -0.6023, 0.02885), (-0.07742, -0.5881, 0.0361), (0.1629, -0.5997, 0.01621), (-0.07897, -0.5971, 0.02743), (0.1643, -0.6023, 0.02885), (0.3758, -0.5067, 0.01059), (0.3835, -0.5167, 0.01412), (0.1609, -0.5906, 0.02504), (0.3809, -0.5145, 0.001553), (0.1629, -0.5997, 0.01621), (0.3835, -0.5167, 0.01412), (0.5396, -0.3412, -0.005683), (0.5505, -0.3479, -0.00248), (0.3758, -0.5067, 0.01059), (0.5471, -0.3467, -0.01496), (0.3809, -0.5145, 0.001553)], [], [(49, 48, 50), (48, 49, 51), (52, 51, 49), (51, 52, 53), (50, 53, 52), (53, 50, 48), (0, 1, 3), (1, 0, 2), (5, 2, 0), (2, 5, 4), (3, 4, 5), (4, 3, 1), (7, 6, 8), (6, 7, 9), (10, 9, 7), (9, 10, 11), (8, 11, 10), (11, 8, 6), (13, 12, 14), (12, 13, 15), (16, 15, 13), (15, 16, 17), (14, 17, 16), (17, 14, 12), (19, 18, 20), (18, 19, 21), (22, 21, 19), (21, 22, 23), (20, 23, 22), (23, 20, 18), (25, 24, 26), (24, 25, 27), (28, 27, 25), (27, 28, 29), (26, 29, 28), (29, 26, 24), (31, 30, 32), (30, 31, 33), (34, 33, 31), (33, 34, 35), (32, 35, 34), (35, 32, 30), (37, 36, 38), (36, 37, 39), (40, 39, 37), (39, 40, 41), (38, 41, 40), (41, 38, 36), (43, 42, 44), (42, 43, 45), (46, 45, 43), (45, 46, 47), (44, 47, 46), (47, 44, 42), (55, 54, 56), (54, 55, 57), (58, 57, 55), (57, 58, 59), (56, 59, 58), (59, 56, 54), (61, 60, 62), (60, 61, 63), (64, 63, 61), (63, 64, 65), (62, 65, 64), (65, 62, 60), (67, 66, 68), (66, 67, 69), (70, 69, 67), (69, 70, 71), (68, 71, 70), (71, 68, 66), (73, 72, 74), (72, 73, 75), (76, 75, 73), (75, 76, 77), (74, 77, 76), (77, 74, 72), (79, 78, 80), (78, 79, 81), (82, 81, 79), (81, 82, 83), (80, 83, 82), (83, 80, 78), (85, 84, 86), (84, 85, 87), (88, 87, 85), (87, 88, 89), (86, 89, 88), (89, 86, 84), (91, 90, 92), (90, 91, 93), (94, 93, 91), (93, 94, 95), (92, 95, 94), (95, 92, 90)])
me_mesh_003.polygons.foreach_set('use_smooth', [True] * 96)
_uv = me_mesh_003.uv_layers.new(name='UVMap')
_uv.uv.foreach_set('vector', [0.2287, 0.3396, 0.2183, 0.3804, 0.2267, 0.3388, 0.2183, 0.3804, 0.2287, 0.3396, 0.2204, 0.3804, 0.2273, 0.339, 0.2204, 0.3804, 0.2287, 0.3396, 0.2204, 0.3804, 0.2273, 0.339, 0.2189, 0.3804, 0.2267, 0.3388, 0.2189, 0.3804, 0.2273, 0.339, 0.2189, 0.3804, 0.2267, 0.3388, 0.2183, 0.3804, 0.4327, 0.3804, 0.4223, 0.4212, 0.4306, 0.3804, 0.4223, 0.4212, 0.4327, 0.3804, 0.4243, 0.422, 0.4321, 0.3804, 0.4243, 0.422, 0.4327, 0.3804, 0.4243, 0.422, 0.4321, 0.3804, 0.4237, 0.4218, 0.4306, 0.3804, 0.4237, 0.4218, 0.4321, 0.3804, 0.4237, 0.4218, 0.4306, 0.3804, 0.4223, 0.4212, 0.3998, 0.4545, 0.4243, 0.422, 0.4013, 0.456, 0.4243, 0.422, 0.3998, 0.4545, 0.4223, 0.4212, 0.4009, 0.4556, 0.4223, 0.4212, 0.3998, 0.4545, 0.4223, 0.4212, 0.4009, 0.4556, 0.4237, 0.4218, 0.4013, 0.456, 0.4237, 0.4218, 0.4009, 0.4556, 0.4237, 0.4218, 0.4013, 0.456, 0.4243, 0.422, 0.3664, 0.477, 0.4013, 0.456, 0.3672, 0.479, 0.4013, 0.456, 0.3664, 0.477, 0.3998, 0.4545, 0.367, 0.4784, 0.3998, 0.4545, 0.3664, 0.477, 0.3998, 0.4545, 0.367, 0.4784, 0.4009, 0.4556, 0.3672, 0.479, 0.4009, 0.4556, 0.367, 0.4784, 0.4009, 0.4556, 0.3672, 0.479, 0.4013, 0.456, 0.3255, 0.4853, 0.3672, 0.479, 0.3255, 0.4874, 0.3672, 0.479, 0.3255, 0.4853, 0.3664, 0.477, 0.3255, 0.4868, 0.3664, 0.477, 0.3255, 0.4853, 0.3664, 0.477, 0.3255, 0.4868, 0.367, 0.4784, 0.3255, 0.4874, 0.367, 0.4784, 0.3255, 0.4868, 0.367, 0.4784, 0.3255, 0.4874, 0.3672, 0.479, 0.2846, 0.477, 0.3255, 0.4874, 0.2838, 0.479, 0.3255, 0.4874, 0.2846, 0.477, 0.3255, 0.4853, 0.284, 0.4784, 0.3255, 0.4853, 0.2846, 0.477, 0.3255, 0.4853, 0.284, 0.4784, 0.3255, 0.4868, 0.2838, 0.479, 0.3255, 0.4868, 0.284, 0.4784, 0.3255, 0.4868, 0.2838, 0.479, 0.3255, 0.4874, 0.2512, 0.4545, 0.2838, 0.479, 0.2497, 0.456, 0.2838, 0.479, 0.2512, 0.4545, 0.2846, 0.477, 0.2501, 0.4556, 0.2846, 0.477, 0.2512, 0.4545, 0.2846, 0.477, 0.2501, 0.4556, 0.284, 0.4784, 0.2497, 0.456, 0.284, 0.4784, 0.2501, 0.4556, 0.284, 0.4784, 0.2497, 0.456, 0.2838, 0.479, 0.2287, 0.4212, 0.2497, 0.456, 0.2267, 0.422, 0.2497, 0.456, 0.2287, 0.4212, 0.2512, 0.4545, 0.2273, 0.4218, 0.2512, 0.4545, 0.2287, 0.4212, 0.2512, 0.4545, 0.2273, 0.4218, 0.2501, 0.4556, 0.2267, 0.422, 0.2501, 0.4556, 0.2273, 0.4218, 0.2501, 0.4556, 0.2267, 0.422, 0.2497, 0.456, 0.2204, 0.3804, 0.2267, 0.422, 0.2183, 0.3804, 0.2267, 0.422, 0.2204, 0.3804, 0.2287, 0.4212, 0.2189, 0.3804, 0.2287, 0.4212, 0.2204, 0.3804, 0.2287, 0.4212, 0.2189, 0.3804, 0.2273, 0.4218, 0.2183, 0.3804, 0.2273, 0.4218, 0.2189, 0.3804, 0.2273, 0.4218, 0.2183, 0.3804, 0.2267, 0.422, 0.2512, 0.3063, 0.2267, 0.3388, 0.2497, 0.3048, 0.2267, 0.3388, 0.2512, 0.3063, 0.2287, 0.3396, 0.2501, 0.3052, 0.2287, 0.3396, 0.2512, 0.3063, 0.2287, 0.3396, 0.2501, 0.3052, 0.2273, 0.339, 0.2497, 0.3048, 0.2273, 0.339, 0.2501, 0.3052, 0.2273, 0.339, 0.2497, 0.3048, 0.2267, 0.3388, 0.2846, 0.2838, 0.2497, 0.3048, 0.2838, 0.2819, 0.2497, 0.3048, 0.2846, 0.2838, 0.2512, 0.3063, 0.284, 0.2824, 0.2512, 0.3063, 0.2846, 0.2838, 0.2512, 0.3063, 0.284, 0.2824, 0.2501, 0.3052, 0.2838, 0.2819, 0.2501, 0.3052, 0.284, 0.2824, 0.2501, 0.3052, 0.2838, 0.2819, 0.2497, 0.3048, 0.3255, 0.2756, 0.2838, 0.2819, 0.3255, 0.2735, 0.2838, 0.2819, 0.3255, 0.2756, 0.2846, 0.2838, 0.3255, 0.274, 0.2846, 0.2838, 0.3255, 0.2756, 0.2846, 0.2838, 0.3255, 0.274, 0.284, 0.2824, 0.3255, 0.2735, 0.284, 0.2824, 0.3255, 0.274, 0.284, 0.2824, 0.3255, 0.2735, 0.2838, 0.2819, 0.3664, 0.2838, 0.3255, 0.2735, 0.3672, 0.2819, 0.3255, 0.2735, 0.3664, 0.2838, 0.3255, 0.2756, 0.367, 0.2824, 0.3255, 0.2756, 0.3664, 0.2838, 0.3255, 0.2756, 0.367, 0.2824, 0.3255, 0.274, 0.3672, 0.2819, 0.3255, 0.274, 0.367, 0.2824, 0.3255, 0.274, 0.3672, 0.2819, 0.3255, 0.2735, 0.3998, 0.3063, 0.3672, 0.2819, 0.4013, 0.3048, 0.3672, 0.2819, 0.3998, 0.3063, 0.3664, 0.2838, 0.4009, 0.3052, 0.3664, 0.2838, 0.3998, 0.3063, 0.3664, 0.2838, 0.4009, 0.3052, 0.367, 0.2824, 0.4013, 0.3048, 0.367, 0.2824, 0.4009, 0.3052, 0.367, 0.2824, 0.4013, 0.3048, 0.3672, 0.2819, 0.4223, 0.3396, 0.4013, 0.3048, 0.4243, 0.3388, 0.4013, 0.3048, 0.4223, 0.3396, 0.3998, 0.3063, 0.4237, 0.339, 0.3998, 0.3063, 0.4223, 0.3396, 0.3998, 0.3063, 0.4237, 0.339, 0.4009, 0.3052, 0.4243, 0.3388, 0.4009, 0.3052, 0.4237, 0.339, 0.4009, 0.3052, 0.4243, 0.3388, 0.4013, 0.3048, 0.4306, 0.3804, 0.4243, 0.3388, 0.4327, 0.3804, 0.4243, 0.3388, 0.4306, 0.3804, 0.4223, 0.3396, 0.4321, 0.3804, 0.4223, 0.3396, 0.4306, 0.3804, 0.4223, 0.3396, 0.4321, 0.3804, 0.4237, 0.339, 0.4327, 0.3804, 0.4237, 0.339, 0.4321, 0.3804, 0.4237, 0.339, 0.4327, 0.3804, 0.4243, 0.3388])
me_mesh_003.materials.append(mat_antigravity)
me_mesh_003.use_remesh_fix_poles = True
me_mesh_003.use_remesh_preserve_attributes = False
me_mesh_003.use_mirror_vertex_groups = False
me_mesh_003.update()
me_mesh_004 = bpy.data.meshes.new('Mesh.004')
me_mesh_004.from_pydata([(-0.04859, -0.04859, -3.26e-09), (-0.03507, -0.03507, -0.05194), (-0.06871, -6.17e-09, -3.26e-09), (-4.191e-09, 0.06871, -3.26e-09), (0.02414, 0.05828, 0.02828), (-3.26e-09, 0.04959, 0.05194), (-0.03024, -2.866e-09, -0.06633), (-0.05828, 0.02414, -0.02828), (0.04859, -0.04859, -3.26e-09), (0.03507, -0.03507, -0.05194), (8.848e-09, -0.06871, -3.26e-09), (-0.03507, 0.03507, 0.05194), (-8.731e-11, 3.492e-10, 0.07512), (-0.04959, -4.366e-09, 0.05194), (0.02414, -0.05828, 0.02828), (0.05828, -0.02414, 0.02828), (-0.03507, 0.03507, -0.05194), (-0.04859, 0.04859, -3.26e-09), (1.31e-10, 2.328e-10, -0.07512), (0.03507, 0.03507, -0.05194), (-3.26e-09, 0.04959, -0.05194), (0.04859, 0.04859, -3.26e-09), (0.05828, 0.02414, 0.02828), (0.05828, -0.02414, -0.02828), (0.04959, 8.731e-09, -0.05194), (4.183e-09, -0.03024, 0.06633), (0.03024, 5.499e-09, 0.06633), (-0.05828, 0.02414, 0.02828), (-0.05828, -0.02414, 0.02828), (-0.02414, -0.05828, 0.02828), (4.183e-09, -0.03024, -0.06633), (-0.02414, -0.05828, -0.02828), (0.05828, 0.02414, -0.02828), (0.02414, 0.05828, -0.02828), (0.03507, 0.03507, 0.05194), (6.636e-09, -0.04959, -0.05194), (-0.02414, 0.05828, 0.02828), (0.06871, 1.176e-08, -3.26e-09), (0.03507, -0.03507, 0.05194), (-0.03507, -0.03507, 0.05194)], [], [(18, 19, 24), (19, 18, 20), (6, 20, 18), (20, 6, 16), (7, 16, 6), (16, 7, 17), (27, 17, 7), (17, 27, 36), (11, 36, 27), (36, 11, 5), (34, 5, 11), (5, 34, 4), (22, 4, 34), (4, 22, 21), (37, 21, 22), (21, 37, 32), (23, 32, 37), (24, 32, 23), (19, 32, 24), (32, 19, 33), (20, 33, 19), (33, 20, 3), (16, 3, 20), (17, 3, 16), (36, 3, 17), (5, 3, 36), (4, 3, 5), (21, 3, 4), (3, 21, 33), (32, 33, 21), (30, 18, 24), (18, 30, 6), (1, 6, 30), (6, 1, 7), (2, 7, 1), (7, 2, 27), (28, 27, 2), (13, 27, 28), (27, 13, 11), (12, 11, 13), (11, 12, 34), (26, 34, 12), (34, 26, 22), (15, 22, 26), (22, 15, 37), (8, 37, 15), (37, 8, 23), (9, 23, 8), (23, 9, 24), (24, 9, 30), (35, 30, 9), (30, 35, 1), (1, 35, 31), (9, 31, 35), (31, 9, 10), (8, 10, 9), (10, 8, 14), (15, 14, 8), (14, 15, 38), (26, 38, 15), (38, 26, 25), (12, 25, 26), (13, 25, 12), (25, 13, 39), (28, 39, 13), (29, 39, 28), (39, 29, 25), (14, 25, 29), (25, 14, 38), (0, 2, 1), (2, 0, 28), (28, 0, 29), (10, 29, 0), (29, 10, 14), (31, 0, 1), (0, 31, 10)])
me_mesh_004.polygons.foreach_set('use_smooth', [True] * 76)
_uv = me_mesh_004.uv_layers.new(name='UVMap')
_uv.uv.foreach_set('vector', [-0.1496, 0.05, -0.1372, 0.06013, -0.1321, 0.05, -0.1372, 0.06013, -0.1496, 0.05, -0.1496, 0.06433, -0.1603, 0.05, -0.1496, 0.06433, -0.1496, 0.05, -0.1496, 0.06433, -0.1603, 0.05, -0.1621, 0.06013, -0.1703, 0.05697, -0.1621, 0.06013, -0.1603, 0.05, -0.1621, 0.06013, -0.1703, 0.05697, -0.1668, 0.06404, -0.1703, 0.05697, -0.1668, 0.06404, -0.1703, 0.05697, -0.1668, 0.06404, -0.1703, 0.05697, -0.1582, 0.06684, -0.1621, 0.06013, -0.1582, 0.06684, -0.1703, 0.05697, -0.1582, 0.06684, -0.1621, 0.06013, -0.1496, 0.06433, -0.1372, 0.06013, -0.1496, 0.06433, -0.1621, 0.06013, -0.1496, 0.06433, -0.1372, 0.06013, -0.1411, 0.06684, -0.129, 0.05697, -0.1411, 0.06684, -0.1372, 0.06013, -0.1411, 0.06684, -0.129, 0.05697, -0.1324, 0.06404, -0.1253, 0.05, -0.1324, 0.06404, -0.129, 0.05697, -0.1324, 0.06404, -0.1253, 0.05, -0.129, 0.05697, -0.129, 0.04303, -0.129, 0.05697, -0.1253, 0.05, -0.1321, 0.05, -0.129, 0.05697, -0.129, 0.04303, -0.1372, 0.06013, -0.129, 0.05697, -0.1321, 0.05, -0.129, 0.05697, -0.1372, 0.06013, -0.1411, 0.06684, -0.1496, 0.06433, -0.1411, 0.06684, -0.1372, 0.06013, -0.1411, 0.06684, -0.1496, 0.06433, -0.1496, 0.06985, -0.1621, 0.06013, -0.1496, 0.06985, -0.1496, 0.06433, -0.1668, 0.06404, -0.1496, 0.06985, -0.1621, 0.06013, -0.1582, 0.06684, -0.1496, 0.06985, -0.1668, 0.06404, -0.1496, 0.06433, -0.1496, 0.06985, -0.1582, 0.06684, -0.1411, 0.06684, -0.1496, 0.06985, -0.1496, 0.06433, -0.1324, 0.06404, -0.1496, 0.06985, -0.1411, 0.06684, -0.1496, 0.06985, -0.1324, 0.06404, -0.1411, 0.06684, -0.129, 0.05697, -0.1411, 0.06684, -0.1324, 0.06404, -0.1496, 0.04127, -0.1496, 0.05, -0.1321, 0.05, -0.1496, 0.05, -0.1496, 0.04127, -0.1603, 0.05, -0.1621, 0.03987, -0.1603, 0.05, -0.1496, 0.04127, -0.1603, 0.05, -0.1621, 0.03987, -0.1703, 0.05697, -0.174, 0.05, -0.1703, 0.05697, -0.1621, 0.03987, -0.1703, 0.05697, -0.174, 0.05, -0.1703, 0.05697, -0.1703, 0.04303, -0.1703, 0.05697, -0.174, 0.05, -0.1672, 0.05, -0.1703, 0.05697, -0.1703, 0.04303, -0.1703, 0.05697, -0.1672, 0.05, -0.1621, 0.06013, -0.1496, 0.05, -0.1621, 0.06013, -0.1672, 0.05, -0.1621, 0.06013, -0.1496, 0.05, -0.1372, 0.06013, -0.1389, 0.05, -0.1372, 0.06013, -0.1496, 0.05, -0.1372, 0.06013, -0.1389, 0.05, -0.129, 0.05697, -0.129, 0.04303, -0.129, 0.05697, -0.1389, 0.05, -0.129, 0.05697, -0.129, 0.04303, -0.1253, 0.05, -0.1324, 0.03596, -0.1253, 0.05, -0.129, 0.04303, -0.1253, 0.05, -0.1324, 0.03596, -0.129, 0.04303, -0.1372, 0.03987, -0.129, 0.04303, -0.1324, 0.03596, -0.129, 0.04303, -0.1372, 0.03987, -0.1321, 0.05, -0.1321, 0.05, -0.1372, 0.03987, -0.1496, 0.04127, -0.1496, 0.03567, -0.1496, 0.04127, -0.1372, 0.03987, -0.1496, 0.04127, -0.1496, 0.03567, -0.1621, 0.03987, -0.1621, 0.03987, -0.1496, 0.03567, -0.1582, 0.03316, -0.1372, 0.03987, -0.1582, 0.03316, -0.1496, 0.03567, -0.1582, 0.03316, -0.1372, 0.03987, -0.1496, 0.03015, -0.1324, 0.03596, -0.1496, 0.03015, -0.1372, 0.03987, -0.1496, 0.03015, -0.1324, 0.03596, -0.1411, 0.03316, -0.129, 0.04303, -0.1411, 0.03316, -0.1324, 0.03596, -0.1411, 0.03316, -0.129, 0.04303, -0.1372, 0.03987, -0.1389, 0.05, -0.1372, 0.03987, -0.129, 0.04303, -0.1372, 0.03987, -0.1389, 0.05, -0.1496, 0.04127, -0.1496, 0.05, -0.1496, 0.04127, -0.1389, 0.05, -0.1672, 0.05, -0.1496, 0.04127, -0.1496, 0.05, -0.1496, 0.04127, -0.1672, 0.05, -0.1621, 0.03987, -0.1703, 0.04303, -0.1621, 0.03987, -0.1672, 0.05, -0.1582, 0.03316, -0.1621, 0.03987, -0.1703, 0.04303, -0.1621, 0.03987, -0.1582, 0.03316, -0.1496, 0.04127, -0.1411, 0.03316, -0.1496, 0.04127, -0.1582, 0.03316, -0.1496, 0.04127, -0.1411, 0.03316, -0.1372, 0.03987, -0.1668, 0.03596, -0.174, 0.05, -0.1621, 0.03987, -0.174, 0.05, -0.1668, 0.03596, -0.1703, 0.04303, -0.1703, 0.04303, -0.1668, 0.03596, -0.1582, 0.03316, -0.1496, 0.03015, -0.1582, 0.03316, -0.1668, 0.03596, -0.1582, 0.03316, -0.1496, 0.03015, -0.1411, 0.03316, -0.1582, 0.03316, -0.1668, 0.03596, -0.1621, 0.03987, -0.1668, 0.03596, -0.1582, 0.03316, -0.1496, 0.03015])
me_mesh_004.materials.append(mat_antigravity)
me_mesh_004.use_remesh_fix_poles = True
me_mesh_004.use_remesh_preserve_attributes = False
me_mesh_004.use_mirror_vertex_groups = False
me_mesh_004.update()
me_mesh_005 = bpy.data.meshes.new('Mesh.005')
me_mesh_005.from_pydata([(-0.03621, -0.08743, 0.04243), (0.02, -0.04828, 0.09657), (0.03621, -0.08743, 0.04243), (-0.1031, -8.382e-09, -4.889e-09), (-0.07439, -6.519e-09, -0.07791), (-0.07288, 0.07288, -4.889e-09), (0.08743, 0.03621, -0.04243), (0.02, 0.04828, -0.09657), (0.07439, 1.304e-08, -0.07791), (-0.07288, -0.07288, -4.889e-09), (-0.03621, -0.08743, -0.04243), (-0.08743, -0.03621, -0.04243), (-0.0526, -0.0526, 0.07791), (3.201e-10, 6.985e-10, 0.1127), (-5.821e-09, 0.1031, -4.889e-09), (0.03621, 0.08743, -0.04243), (0.07288, 0.07288, -4.889e-09), (4.948e-10, 5.821e-10, -0.1127), (-0.0526, -0.0526, -0.07791), (0.02, -0.04828, -0.09657), (-0.03621, 0.08743, -0.04243), (-0.04828, 0.02, -0.09657), (-4.191e-09, 0.07439, -0.07791), (0.07288, -0.07288, -4.889e-09), (0.08743, -0.03621, 0.04243), (0.1031, 1.816e-08, -4.889e-09), (0.07439, 1.327e-08, 0.07791), (0.04828, 0.02, 0.09657), (-0.02, 0.04828, 0.09657), (-0.08743, 0.03621, 0.04243), (-0.03621, 0.08743, 0.04243), (0.03621, 0.08743, 0.04243), (0.08743, -0.03621, -0.04243), (-0.07439, -6.636e-09, 0.07791), (0.08743, 0.03621, 0.04243), (0.0526, -0.0526, -0.07791), (-0.08743, -0.03621, 0.04243), (1.374e-08, -0.1031, -4.889e-09), (0.0526, -0.0526, 0.07791), (-4.54e-09, 0.07439, 0.07791)], [], [(39, 30, 28), (30, 39, 31), (31, 39, 27), (28, 27, 39), (27, 28, 13), (33, 13, 28), (13, 33, 12), (36, 12, 33), (12, 36, 0), (9, 0, 36), (0, 9, 37), (10, 37, 9), (37, 10, 35), (19, 35, 10), (35, 19, 8), (17, 8, 19), (8, 17, 7), (21, 7, 17), (7, 21, 22), (20, 22, 21), (15, 22, 20), (22, 15, 7), (6, 7, 15), (7, 6, 8), (32, 8, 6), (8, 32, 35), (23, 35, 32), (35, 23, 37), (2, 37, 23), (37, 2, 0), (1, 0, 2), (0, 1, 12), (12, 1, 13), (13, 1, 27), (26, 27, 1), (34, 27, 26), (27, 34, 31), (16, 31, 34), (14, 31, 16), (31, 14, 30), (5, 30, 14), (29, 30, 5), (30, 29, 28), (28, 29, 33), (33, 29, 36), (3, 36, 29), (36, 3, 9), (11, 9, 3), (9, 11, 10), (18, 10, 11), (10, 18, 19), (19, 18, 17), (17, 18, 21), (4, 21, 18), (21, 4, 20), (5, 20, 4), (14, 20, 5), (20, 14, 15), (16, 15, 14), (15, 16, 6), (25, 6, 16), (6, 25, 32), (32, 25, 23), (24, 23, 25), (23, 24, 2), (38, 2, 24), (2, 38, 1), (1, 38, 26), (24, 26, 38), (25, 26, 24), (26, 25, 34), (16, 34, 25), (5, 3, 29), (4, 3, 5), (3, 4, 11), (18, 11, 4)])
me_mesh_005.polygons.foreach_set('use_smooth', [True] * 76)
_uv = me_mesh_005.uv_layers.new(name='UVMap')
_uv.uv.foreach_set('vector', [0.05, 0.0701, 0.04117, 0.07362, 0.04512, 0.06305, 0.04117, 0.07362, 0.05, 0.0701, 0.05883, 0.07362, 0.05883, 0.07362, 0.05, 0.0701, 0.06177, 0.0554, 0.04512, 0.06305, 0.06177, 0.0554, 0.05, 0.0701, 0.06177, 0.0554, 0.04512, 0.06305, 0.05, 0.05, 0.03186, 0.05, 0.05, 0.05, 0.04512, 0.06305, 0.05, 0.05, 0.03186, 0.05, 0.03717, 0.03579, 0.02868, 0.04022, 0.03717, 0.03579, 0.03186, 0.05, 0.03717, 0.03579, 0.02868, 0.04022, 0.04117, 0.02638, 0.03223, 0.03031, 0.04117, 0.02638, 0.02868, 0.04022, 0.04117, 0.02638, 0.03223, 0.03031, 0.05, 0.02215, 0.04117, 0.02638, 0.05, 0.02215, 0.03223, 0.03031, 0.05, 0.02215, 0.04117, 0.02638, 0.06283, 0.03579, 0.05488, 0.03695, 0.06283, 0.03579, 0.04117, 0.02638, 0.06283, 0.03579, 0.05488, 0.03695, 0.06814, 0.05, 0.05, 0.05, 0.06814, 0.05, 0.05488, 0.03695, 0.06814, 0.05, 0.05, 0.05, 0.05488, 0.06305, 0.03823, 0.0554, 0.05488, 0.06305, 0.05, 0.05, 0.05488, 0.06305, 0.03823, 0.0554, 0.05, 0.0701, 0.04117, 0.07362, 0.05, 0.0701, 0.03823, 0.0554, 0.05883, 0.07362, 0.05, 0.0701, 0.04117, 0.07362, 0.05, 0.0701, 0.05883, 0.07362, 0.05488, 0.06305, 0.07132, 0.05978, 0.05488, 0.06305, 0.05883, 0.07362, 0.05488, 0.06305, 0.07132, 0.05978, 0.06814, 0.05, 0.07132, 0.04022, 0.06814, 0.05, 0.07132, 0.05978, 0.06814, 0.05, 0.07132, 0.04022, 0.06283, 0.03579, 0.06777, 0.03031, 0.06283, 0.03579, 0.07132, 0.04022, 0.06283, 0.03579, 0.06777, 0.03031, 0.05, 0.02215, 0.05883, 0.02638, 0.05, 0.02215, 0.06777, 0.03031, 0.05, 0.02215, 0.05883, 0.02638, 0.04117, 0.02638, 0.05488, 0.03695, 0.04117, 0.02638, 0.05883, 0.02638, 0.04117, 0.02638, 0.05488, 0.03695, 0.03717, 0.03579, 0.03717, 0.03579, 0.05488, 0.03695, 0.05, 0.05, 0.05, 0.05, 0.05488, 0.03695, 0.06177, 0.0554, 0.06814, 0.05, 0.06177, 0.0554, 0.05488, 0.03695, 0.07132, 0.05978, 0.06177, 0.0554, 0.06814, 0.05, 0.06177, 0.0554, 0.07132, 0.05978, 0.05883, 0.07362, 0.06777, 0.06969, 0.05883, 0.07362, 0.07132, 0.05978, 0.05, 0.07785, 0.05883, 0.07362, 0.06777, 0.06969, 0.05883, 0.07362, 0.05, 0.07785, 0.04117, 0.07362, 0.03223, 0.06969, 0.04117, 0.07362, 0.05, 0.07785, 0.02868, 0.05978, 0.04117, 0.07362, 0.03223, 0.06969, 0.04117, 0.07362, 0.02868, 0.05978, 0.04512, 0.06305, 0.04512, 0.06305, 0.02868, 0.05978, 0.03186, 0.05, 0.03186, 0.05, 0.02868, 0.05978, 0.02868, 0.04022, 0.02487, 0.05, 0.02868, 0.04022, 0.02868, 0.05978, 0.02868, 0.04022, 0.02487, 0.05, 0.03223, 0.03031, 0.02868, 0.04022, 0.03223, 0.03031, 0.02487, 0.05, 0.03223, 0.03031, 0.02868, 0.04022, 0.04117, 0.02638, 0.03717, 0.03579, 0.04117, 0.02638, 0.02868, 0.04022, 0.04117, 0.02638, 0.03717, 0.03579, 0.05488, 0.03695, 0.05488, 0.03695, 0.03717, 0.03579, 0.05, 0.05, 0.05, 0.05, 0.03717, 0.03579, 0.03823, 0.0554, 0.03186, 0.05, 0.03823, 0.0554, 0.03717, 0.03579, 0.03823, 0.0554, 0.03186, 0.05, 0.04117, 0.07362, 0.03223, 0.06969, 0.04117, 0.07362, 0.03186, 0.05, 0.05, 0.07785, 0.04117, 0.07362, 0.03223, 0.06969, 0.04117, 0.07362, 0.05, 0.07785, 0.05883, 0.07362, 0.06777, 0.06969, 0.05883, 0.07362, 0.05, 0.07785, 0.05883, 0.07362, 0.06777, 0.06969, 0.07132, 0.05978, 0.07513, 0.05, 0.07132, 0.05978, 0.06777, 0.06969, 0.07132, 0.05978, 0.07513, 0.05, 0.07132, 0.04022, 0.07132, 0.04022, 0.07513, 0.05, 0.06777, 0.03031, 0.07132, 0.04022, 0.06777, 0.03031, 0.07513, 0.05, 0.06777, 0.03031, 0.07132, 0.04022, 0.05883, 0.02638, 0.06283, 0.03579, 0.05883, 0.02638, 0.07132, 0.04022, 0.05883, 0.02638, 0.06283, 0.03579, 0.05488, 0.03695, 0.05488, 0.03695, 0.06283, 0.03579, 0.06814, 0.05, 0.07132, 0.04022, 0.06814, 0.05, 0.06283, 0.03579, 0.07513, 0.05, 0.06814, 0.05, 0.07132, 0.04022, 0.06814, 0.05, 0.07513, 0.05, 0.07132, 0.05978, 0.06777, 0.06969, 0.07132, 0.05978, 0.07513, 0.05, 0.03223, 0.06969, 0.02487, 0.05, 0.02868, 0.05978, 0.03186, 0.05, 0.02487, 0.05, 0.03223, 0.06969, 0.02487, 0.05, 0.03186, 0.05, 0.02868, 0.04022, 0.03717, 0.03579, 0.02868, 0.04022, 0.03186, 0.05])
me_mesh_005.materials.append(mat_antigravity)
me_mesh_005.use_remesh_fix_poles = True
me_mesh_005.use_remesh_preserve_attributes = False
me_mesh_005.use_mirror_vertex_groups = False
me_mesh_005.update()
me_mesh_006 = bpy.data.meshes.new('Mesh.006')
me_mesh_006.from_pydata([(7.683e-09, -0.06199, 0.06492), (0.06073, -0.06073, -4.657e-09), (1.094e-08, -0.08589, -4.657e-09), (-5.006e-09, 0.08589, -4.657e-09), (0.03018, 0.07286, 0.03536), (-3.725e-09, 0.06199, 0.06492), (-0.03018, 0.07286, -0.03536), (-0.06073, 0.06073, -4.657e-09), (-0.04383, 0.04383, -0.06492), (0.07286, 0.03018, -0.03536), (0.0378, 6.35e-09, -0.08291), (0.07286, -0.03018, -0.03536), (-0.03018, -0.07286, 0.03536), (-0.06073, -0.06073, -4.657e-09), (-5.821e-11, 4.657e-10, -0.0939), (-3.958e-09, 0.06199, -0.06492), (-0.0378, -2.942e-09, 0.08291), (-0.07286, -0.03018, 0.03536), (-0.07286, 0.03018, 0.03536), (0.02673, 0.02673, 0.08291), (2.619e-10, 4.657e-10, 0.0939), (0.07286, -0.03018, 0.03536), (0.04383, -0.04383, -0.06492), (0.03018, -0.07286, -0.03536), (5.112e-09, -0.0378, 0.08291), (0.04383, -0.04383, 0.06492), (-0.04383, -0.04383, 0.06492), (-0.08589, -7.683e-09, -4.657e-09), (-0.07286, -0.03018, -0.03536), (-0.07286, 0.03018, -0.03536), (-0.02673, -0.02673, -0.08291), (-0.06199, -5.355e-09, -0.06492), (0.06073, 0.06073, -4.657e-09), (0.08589, 1.502e-08, -4.657e-09), (0.07286, 0.03018, 0.03536), (5.112e-09, -0.0378, -0.08291), (7.683e-09, -0.06199, -0.06492), (-0.04383, 0.04383, 0.06492), (0.04383, 0.04383, -0.06492), (0.06199, 1.094e-08, 0.06492)], [], [(29, 7, 8), (7, 29, 27), (28, 27, 29), (27, 28, 17), (13, 17, 28), (17, 13, 12), (2, 12, 13), (12, 2, 0), (1, 0, 2), (0, 1, 21), (33, 21, 1), (21, 33, 34), (32, 34, 33), (34, 32, 4), (3, 4, 32), (4, 3, 5), (37, 5, 3), (5, 37, 16), (18, 16, 37), (16, 18, 17), (17, 18, 27), (27, 18, 7), (37, 7, 18), (3, 7, 37), (6, 7, 3), (7, 6, 8), (8, 6, 15), (3, 15, 6), (15, 3, 38), (32, 38, 3), (38, 32, 9), (33, 9, 32), (9, 33, 11), (1, 11, 33), (11, 1, 22), (22, 1, 23), (2, 23, 1), (23, 2, 36), (13, 36, 2), (28, 36, 13), (36, 28, 30), (30, 28, 31), (29, 31, 28), (8, 31, 29), (31, 8, 30), (30, 8, 14), (15, 14, 8), (14, 15, 10), (38, 10, 15), (9, 10, 38), (11, 10, 9), (22, 10, 11), (35, 10, 22), (10, 35, 14), (14, 35, 30), (30, 35, 36), (22, 36, 35), (36, 22, 23), (26, 17, 12), (17, 26, 16), (24, 16, 26), (20, 16, 24), (16, 20, 5), (19, 5, 20), (5, 19, 4), (4, 19, 34), (39, 34, 19), (34, 39, 21), (25, 21, 39), (21, 25, 0), (24, 0, 25), (26, 0, 24), (0, 26, 12), (25, 20, 24), (20, 25, 19), (39, 19, 25)])
me_mesh_006.polygons.foreach_set('use_smooth', [True] * 76)
_uv = me_mesh_006.uv_layers.new(name='UVMap')
_uv.uv.foreach_set('vector', [-0.2328, 0.384, -0.2287, 0.3945, -0.2231, 0.3887, -0.2287, 0.3945, -0.2328, 0.384, -0.2371, 0.3736, -0.2328, 0.3632, -0.2371, 0.3736, -0.2328, 0.384, -0.2371, 0.3736, -0.2328, 0.3632, -0.2328, 0.3632, -0.2287, 0.3527, -0.2328, 0.3632, -0.2328, 0.3632, -0.2328, 0.3632, -0.2287, 0.3527, -0.2186, 0.3485, -0.2085, 0.344, -0.2186, 0.3485, -0.2287, 0.3527, -0.2186, 0.3485, -0.2085, 0.344, -0.2085, 0.3522, -0.1883, 0.3527, -0.2085, 0.3522, -0.2085, 0.344, -0.2085, 0.3522, -0.1883, 0.3527, -0.1842, 0.3632, -0.1799, 0.3736, -0.1842, 0.3632, -0.1883, 0.3527, -0.1842, 0.3632, -0.1799, 0.3736, -0.1842, 0.384, -0.1883, 0.3945, -0.1842, 0.384, -0.1799, 0.3736, -0.1842, 0.384, -0.1883, 0.3945, -0.1985, 0.3987, -0.2085, 0.4032, -0.1985, 0.3987, -0.1883, 0.3945, -0.1985, 0.3987, -0.2085, 0.4032, -0.2085, 0.395, -0.2231, 0.3887, -0.2085, 0.395, -0.2085, 0.4032, -0.2085, 0.395, -0.2231, 0.3887, -0.2211, 0.3736, -0.2328, 0.384, -0.2211, 0.3736, -0.2231, 0.3887, -0.2211, 0.3736, -0.2328, 0.384, -0.2328, 0.3632, -0.2328, 0.3632, -0.2328, 0.384, -0.2371, 0.3736, -0.2371, 0.3736, -0.2328, 0.384, -0.2287, 0.3945, -0.2231, 0.3887, -0.2287, 0.3945, -0.2328, 0.384, -0.2085, 0.4032, -0.2287, 0.3945, -0.2231, 0.3887, -0.2186, 0.3987, -0.2287, 0.3945, -0.2085, 0.4032, -0.2287, 0.3945, -0.2186, 0.3987, -0.2231, 0.3887, -0.2231, 0.3887, -0.2186, 0.3987, -0.2085, 0.395, -0.2085, 0.4032, -0.2085, 0.395, -0.2186, 0.3987, -0.2085, 0.395, -0.2085, 0.4032, -0.1939, 0.3887, -0.1883, 0.3945, -0.1939, 0.3887, -0.2085, 0.4032, -0.1939, 0.3887, -0.1883, 0.3945, -0.1842, 0.384, -0.1799, 0.3736, -0.1842, 0.384, -0.1883, 0.3945, -0.1842, 0.384, -0.1799, 0.3736, -0.1842, 0.3632, -0.1883, 0.3527, -0.1842, 0.3632, -0.1799, 0.3736, -0.1842, 0.3632, -0.1883, 0.3527, -0.1939, 0.3585, -0.1939, 0.3585, -0.1883, 0.3527, -0.1985, 0.3485, -0.2085, 0.344, -0.1985, 0.3485, -0.1883, 0.3527, -0.1985, 0.3485, -0.2085, 0.344, -0.2085, 0.3522, -0.2287, 0.3527, -0.2085, 0.3522, -0.2085, 0.344, -0.2328, 0.3632, -0.2085, 0.3522, -0.2287, 0.3527, -0.2085, 0.3522, -0.2328, 0.3632, -0.2174, 0.3644, -0.2174, 0.3644, -0.2328, 0.3632, -0.2292, 0.3736, -0.2328, 0.384, -0.2292, 0.3736, -0.2328, 0.3632, -0.2231, 0.3887, -0.2292, 0.3736, -0.2328, 0.384, -0.2292, 0.3736, -0.2231, 0.3887, -0.2174, 0.3644, -0.2174, 0.3644, -0.2231, 0.3887, -0.2085, 0.3736, -0.2085, 0.395, -0.2085, 0.3736, -0.2231, 0.3887, -0.2085, 0.3736, -0.2085, 0.395, -0.1959, 0.3736, -0.1939, 0.3887, -0.1959, 0.3736, -0.2085, 0.395, -0.1842, 0.384, -0.1959, 0.3736, -0.1939, 0.3887, -0.1842, 0.3632, -0.1959, 0.3736, -0.1842, 0.384, -0.1939, 0.3585, -0.1959, 0.3736, -0.1842, 0.3632, -0.2085, 0.3606, -0.1959, 0.3736, -0.1939, 0.3585, -0.1959, 0.3736, -0.2085, 0.3606, -0.2085, 0.3736, -0.2085, 0.3736, -0.2085, 0.3606, -0.2174, 0.3644, -0.2174, 0.3644, -0.2085, 0.3606, -0.2085, 0.3522, -0.1939, 0.3585, -0.2085, 0.3522, -0.2085, 0.3606, -0.2085, 0.3522, -0.1939, 0.3585, -0.1985, 0.3485, -0.2231, 0.3585, -0.2328, 0.3632, -0.2186, 0.3485, -0.2328, 0.3632, -0.2231, 0.3585, -0.2211, 0.3736, -0.2085, 0.3606, -0.2211, 0.3736, -0.2231, 0.3585, -0.2085, 0.3736, -0.2211, 0.3736, -0.2085, 0.3606, -0.2211, 0.3736, -0.2085, 0.3736, -0.2085, 0.395, -0.1996, 0.3828, -0.2085, 0.395, -0.2085, 0.3736, -0.2085, 0.395, -0.1996, 0.3828, -0.1985, 0.3987, -0.1985, 0.3987, -0.1996, 0.3828, -0.1842, 0.384, -0.1879, 0.3736, -0.1842, 0.384, -0.1996, 0.3828, -0.1842, 0.384, -0.1879, 0.3736, -0.1842, 0.3632, -0.1939, 0.3585, -0.1842, 0.3632, -0.1879, 0.3736, -0.1842, 0.3632, -0.1939, 0.3585, -0.2085, 0.3522, -0.2085, 0.3606, -0.2085, 0.3522, -0.1939, 0.3585, -0.2231, 0.3585, -0.2085, 0.3522, -0.2085, 0.3606, -0.2085, 0.3522, -0.2231, 0.3585, -0.2186, 0.3485, -0.1939, 0.3585, -0.2085, 0.3736, -0.2085, 0.3606, -0.2085, 0.3736, -0.1939, 0.3585, -0.1996, 0.3828, -0.1879, 0.3736, -0.1996, 0.3828, -0.1939, 0.3585])
me_mesh_006.materials.append(mat_antigravity)
me_mesh_006.use_remesh_fix_poles = True
me_mesh_006.use_remesh_preserve_attributes = False
me_mesh_006.use_mirror_vertex_groups = False
me_mesh_006.update()
me_mesh_007 = bpy.data.meshes.new('Mesh.007')
me_mesh_007.from_pydata([(0.004563, 0.002565, 0.2582), (-0.03069, 0.08832, 0.2381), (0.004793, 0.09528, 0.2381), (-0.06125, 0.06831, 0.238), (-0.08201, 0.03819, 0.2379), (-0.0894, 0.002589, 0.2379), (-0.08201, -0.03301, 0.2379), (-0.06125, -0.06316, 0.238), (-0.03069, -0.0832, 0.2381), (0.004793, -0.09017, 0.2381), (0.03992, -0.08312, 0.238), (0.06961, -0.06311, 0.238), (0.0895, -0.03303, 0.238), (0.09647, 0.002594, 0.238), (0.0895, 0.0382, 0.238), (0.06961, 0.06826, 0.238), (0.03992, 0.08825, 0.238), (-0.06162, 0.1573, 0.1831), (0.00508, 0.1695, 0.1831), (-0.1186, 0.1218, 0.1826), (-0.1572, 0.0674, 0.1822), (-0.1707, 0.00253, 0.182), (-0.1572, -0.06228, 0.1822), (-0.1186, -0.1169, 0.1826), (-0.06162, -0.153, 0.1831), (0.005081, -0.1655, 0.1831), (0.0706, -0.1529, 0.183), (0.1241, -0.1177, 0.1831), (0.1588, -0.06372, 0.1833), (0.1709, 0.002665, 0.1834), (0.1588, 0.06892, 0.1833), (0.1241, 0.1225, 0.1831), (0.0706, 0.1572, 0.183), (-0.08169, 0.196, 0.1008), (0.004501, 0.2115, 0.1008), (-0.1522, 0.1515, 0.09993), (-0.1992, 0.08278, 0.09907), (-0.2157, 0.002356, 0.09871), (-0.1992, -0.07761, 0.09907), (-0.1522, -0.1465, 0.09993), (-0.08169, -0.1932, 0.1008), (0.004501, -0.2096, 0.1008), (0.0891, -0.1934, 0.1009), (0.1544, -0.1494, 0.1015), (0.1974, -0.08278, 0.1023), (0.2129, 0.002753, 0.1026), (0.1974, 0.08786, 0.1023), (0.1544, 0.1531, 0.1015), (0.0891, 0.196, 0.1009), (-0.08707, 0.202, -0.006966), (0.001326, 0.2185, -0.007033), (-0.156, 0.1564, -0.007405), (-0.2021, 0.08714, -0.007851), (-0.2189, 0.002599, -0.008038), (-0.2021, -0.08206, -0.00785), (-0.156, -0.153, -0.007405), (-0.08708, -0.2012, -0.006966), (0.001327, -0.2185, -0.007033), (0.08933, -0.2013, -0.006808), (0.157, -0.155, -0.005694), (0.2023, -0.08572, -0.004529), (0.2189, 0.002869, -0.004028), (0.2023, 0.09063, -0.004529), (0.157, 0.1573, -0.005694), (0.08933, 0.202, -0.006808), (-0.07735, 0.1775, -0.1126), (-0.001047, 0.1915, -0.1128), (-0.1352, 0.1386, -0.1124), (-0.1731, 0.07941, -0.1121), (-0.1868, 0.002886, -0.112), (-0.1731, -0.07437, -0.1121), (-0.1352, -0.1358, -0.1124), (-0.07734, -0.1764, -0.1126), (-0.001046, -0.1909, -0.1128), (0.07599, -0.1764, -0.1126), (0.1362, -0.1357, -0.1117), (0.176, -0.07419, -0.1108), (0.1902, 0.002872, -0.1104), (0.176, 0.07924, -0.1108), (0.1362, 0.1385, -0.1117), (0.07599, 0.1775, -0.1125), (-0.05557, 0.1314, -0.1885), (0.0002191, 0.1413, -0.1885), (-0.09861, 0.103, -0.1882), (-0.1255, 0.05868, -0.188), (-0.1348, 0.002719, -0.1878), (-0.1255, -0.05344, -0.1879), (-0.0986, -0.09834, -0.1883), (-0.05556, -0.1272, -0.1886), (0.0002213, -0.1374, -0.1886), (0.05642, -0.1273, -0.1884), (0.1007, -0.09822, -0.1882), (0.129, -0.05323, -0.1881), (0.1388, 0.002699, -0.188), (0.129, 0.05845, -0.1881), (0.1007, 0.1029, -0.1882), (0.05642, 0.1314, -0.1883), (-0.02673, 0.07148, -0.2391), (0.002487, 0.07692, -0.2391), (-0.05078, 0.05572, -0.2391), (-0.06619, 0.03154, -0.239), (-0.07145, 0.002496, -0.239), (-0.0662, -0.02652, -0.239), (-0.05078, -0.05064, -0.2391), (-0.02673, -0.06633, -0.2391), (0.002487, -0.07174, -0.2391), (0.03176, -0.06635, -0.239), (0.05595, -0.05066, -0.2389), (0.0715, -0.02652, -0.2389), (0.07682, 0.002496, -0.239), (0.0715, 0.03154, -0.2389), (0.05595, 0.05574, -0.2389), (0.03176, 0.0715, -0.239), (0.00359, 0.002405, -0.2582)], [], [(65, 50, 66), (50, 65, 49), (67, 49, 65), (49, 67, 51), (68, 51, 67), (51, 68, 52), (69, 52, 68), (52, 69, 53), (70, 53, 69), (53, 70, 54), (71, 54, 70), (54, 71, 55), (72, 55, 71), (55, 72, 56), (73, 56, 72), (56, 73, 57), (74, 57, 73), (57, 74, 58), (75, 58, 74), (58, 75, 59), (76, 59, 75), (59, 76, 60), (77, 60, 76), (60, 77, 61), (78, 61, 77), (61, 78, 62), (79, 62, 78), (62, 79, 63), (80, 63, 79), (63, 80, 64), (66, 64, 80), (50, 64, 66), (64, 50, 48), (48, 50, 34), (49, 34, 50), (34, 49, 33), (51, 33, 49), (33, 51, 35), (52, 35, 51), (35, 52, 36), (53, 36, 52), (36, 53, 37), (54, 37, 53), (37, 54, 38), (55, 38, 54), (38, 55, 39), (56, 39, 55), (39, 56, 40), (57, 40, 56), (40, 57, 41), (58, 41, 57), (41, 58, 42), (59, 42, 58), (42, 59, 43), (60, 43, 59), (43, 60, 44), (61, 44, 60), (44, 61, 45), (62, 45, 61), (45, 62, 46), (63, 46, 62), (46, 63, 47), (64, 47, 63), (48, 47, 64), (47, 48, 31), (31, 48, 32), (34, 32, 48), (32, 34, 18), (33, 18, 34), (18, 33, 17), (35, 17, 33), (17, 35, 19), (36, 19, 35), (19, 36, 20), (37, 20, 36), (20, 37, 21), (38, 21, 37), (21, 38, 22), (39, 22, 38), (22, 39, 23), (40, 23, 39), (23, 40, 24), (41, 24, 40), (24, 41, 25), (42, 25, 41), (25, 42, 26), (43, 26, 42), (26, 43, 27), (44, 27, 43), (27, 44, 28), (45, 28, 44), (28, 45, 29), (46, 29, 45), (29, 46, 30), (47, 30, 46), (31, 30, 47), (30, 31, 14), (14, 31, 15), (32, 15, 31), (15, 32, 16), (18, 16, 32), (16, 18, 2), (17, 2, 18), (2, 17, 1), (19, 1, 17), (1, 19, 3), (20, 3, 19), (3, 20, 4), (21, 4, 20), (4, 21, 5), (22, 5, 21), (5, 22, 6), (23, 6, 22), (6, 23, 7), (24, 7, 23), (7, 24, 8), (25, 8, 24), (8, 25, 9), (26, 9, 25), (9, 26, 10), (27, 10, 26), (10, 27, 11), (28, 11, 27), (11, 28, 12), (29, 12, 28), (12, 29, 13), (30, 13, 29), (14, 13, 30), (13, 14, 0), (15, 0, 14), (16, 0, 15), (2, 0, 16), (1, 0, 2), (3, 0, 1), (4, 0, 3), (5, 0, 4), (6, 0, 5), (7, 0, 6), (8, 0, 7), (9, 0, 8), (10, 0, 9), (11, 0, 10), (12, 0, 11), (0, 12, 13), (81, 65, 66), (83, 65, 81), (65, 83, 67), (84, 67, 83), (67, 84, 68), (85, 68, 84), (68, 85, 69), (86, 69, 85), (69, 86, 70), (87, 70, 86), (70, 87, 71), (88, 71, 87), (71, 88, 72), (89, 72, 88), (72, 89, 73), (90, 73, 89), (73, 90, 74), (91, 74, 90), (74, 91, 75), (92, 75, 91), (75, 92, 76), (93, 76, 92), (76, 93, 77), (94, 77, 93), (77, 94, 78), (95, 78, 94), (78, 95, 79), (96, 79, 95), (79, 96, 80), (82, 80, 96), (80, 82, 66), (66, 82, 81), (97, 81, 82), (99, 81, 97), (81, 99, 83), (100, 83, 99), (83, 100, 84), (101, 84, 100), (84, 101, 85), (102, 85, 101), (85, 102, 86), (103, 86, 102), (86, 103, 87), (104, 87, 103), (87, 104, 88), (105, 88, 104), (88, 105, 89), (106, 89, 105), (89, 106, 90), (107, 90, 106), (90, 107, 91), (108, 91, 107), (91, 108, 92), (109, 92, 108), (92, 109, 93), (110, 93, 109), (93, 110, 94), (111, 94, 110), (94, 111, 95), (112, 95, 111), (95, 112, 96), (98, 96, 112), (96, 98, 82), (82, 98, 97), (113, 97, 98), (97, 113, 99), (99, 113, 100), (100, 113, 101), (101, 113, 102), (102, 113, 103), (103, 113, 104), (104, 113, 105), (105, 113, 106), (106, 113, 107), (107, 113, 108), (108, 113, 109), (109, 113, 110), (110, 113, 111), (111, 113, 112), (98, 112, 113)])
me_mesh_007.polygons.foreach_set('use_smooth', [True] * 224)
_uv = me_mesh_007.uv_layers.new(name='UVMap')
_uv.uv.foreach_set('vector', [0.2461, 0.3692, 0.254, 0.3733, 0.2538, 0.3706, 0.254, 0.3733, 0.2461, 0.3692, 0.2452, 0.3716, 0.2404, 0.3653, 0.2452, 0.3716, 0.2461, 0.3692, 0.2452, 0.3716, 0.2404, 0.3653, 0.2383, 0.3671, 0.2366, 0.3594, 0.2383, 0.3671, 0.2404, 0.3653, 0.2383, 0.3671, 0.2366, 0.3594, 0.2337, 0.3602, 0.2352, 0.3517, 0.2337, 0.3602, 0.2366, 0.3594, 0.2337, 0.3602, 0.2352, 0.3517, 0.232, 0.3517, 0.2366, 0.344, 0.232, 0.3517, 0.2352, 0.3517, 0.232, 0.3517, 0.2366, 0.344, 0.2337, 0.3432, 0.2404, 0.3379, 0.2337, 0.3432, 0.2366, 0.344, 0.2337, 0.3432, 0.2404, 0.3379, 0.2383, 0.3361, 0.2461, 0.3338, 0.2383, 0.3361, 0.2404, 0.3379, 0.2383, 0.3361, 0.2461, 0.3338, 0.2452, 0.3313, 0.2538, 0.3323, 0.2452, 0.3313, 0.2461, 0.3338, 0.2452, 0.3313, 0.2538, 0.3323, 0.254, 0.3296, 0.2615, 0.3338, 0.254, 0.3296, 0.2538, 0.3323, 0.254, 0.3296, 0.2615, 0.3338, 0.2628, 0.3313, 0.2675, 0.3379, 0.2628, 0.3313, 0.2615, 0.3338, 0.2628, 0.3313, 0.2675, 0.3379, 0.2696, 0.3359, 0.2715, 0.344, 0.2696, 0.3359, 0.2675, 0.3379, 0.2696, 0.3359, 0.2715, 0.344, 0.2741, 0.3429, 0.2729, 0.3517, 0.2741, 0.3429, 0.2715, 0.344, 0.2741, 0.3429, 0.2729, 0.3517, 0.2758, 0.3517, 0.2715, 0.3594, 0.2758, 0.3517, 0.2729, 0.3517, 0.2758, 0.3517, 0.2715, 0.3594, 0.2741, 0.3605, 0.2675, 0.3653, 0.2741, 0.3605, 0.2715, 0.3594, 0.2741, 0.3605, 0.2675, 0.3653, 0.2696, 0.3672, 0.2615, 0.3692, 0.2696, 0.3672, 0.2675, 0.3653, 0.2696, 0.3672, 0.2615, 0.3692, 0.2628, 0.3716, 0.2538, 0.3706, 0.2628, 0.3716, 0.2615, 0.3692, 0.254, 0.3733, 0.2628, 0.3716, 0.2538, 0.3706, 0.2628, 0.3716, 0.254, 0.3733, 0.2628, 0.371, 0.2628, 0.371, 0.254, 0.3733, 0.2543, 0.3726, 0.2452, 0.3716, 0.2543, 0.3726, 0.254, 0.3733, 0.2543, 0.3726, 0.2452, 0.3716, 0.2457, 0.371, 0.2383, 0.3671, 0.2457, 0.371, 0.2452, 0.3716, 0.2457, 0.371, 0.2383, 0.3671, 0.2387, 0.3666, 0.2337, 0.3602, 0.2387, 0.3666, 0.2383, 0.3671, 0.2387, 0.3666, 0.2337, 0.3602, 0.234, 0.3597, 0.232, 0.3517, 0.234, 0.3597, 0.2337, 0.3602, 0.234, 0.3597, 0.232, 0.3517, 0.2323, 0.3517, 0.2337, 0.3432, 0.2323, 0.3517, 0.232, 0.3517, 0.2323, 0.3517, 0.2337, 0.3432, 0.234, 0.3437, 0.2383, 0.3361, 0.234, 0.3437, 0.2337, 0.3432, 0.234, 0.3437, 0.2383, 0.3361, 0.2387, 0.3368, 0.2452, 0.3313, 0.2387, 0.3368, 0.2383, 0.3361, 0.2387, 0.3368, 0.2452, 0.3313, 0.2457, 0.3321, 0.254, 0.3296, 0.2457, 0.3321, 0.2452, 0.3313, 0.2457, 0.3321, 0.254, 0.3296, 0.2543, 0.3305, 0.2628, 0.3313, 0.2543, 0.3305, 0.254, 0.3296, 0.2543, 0.3305, 0.2628, 0.3313, 0.2628, 0.3321, 0.2696, 0.3359, 0.2628, 0.3321, 0.2628, 0.3313, 0.2628, 0.3321, 0.2696, 0.3359, 0.2693, 0.3365, 0.2741, 0.3429, 0.2693, 0.3365, 0.2696, 0.3359, 0.2693, 0.3365, 0.2741, 0.3429, 0.2736, 0.3432, 0.2758, 0.3517, 0.2736, 0.3432, 0.2741, 0.3429, 0.2736, 0.3432, 0.2758, 0.3517, 0.2752, 0.3517, 0.2741, 0.3605, 0.2752, 0.3517, 0.2758, 0.3517, 0.2752, 0.3517, 0.2741, 0.3605, 0.2736, 0.3602, 0.2696, 0.3672, 0.2736, 0.3602, 0.2741, 0.3605, 0.2736, 0.3602, 0.2696, 0.3672, 0.2693, 0.3668, 0.2628, 0.3716, 0.2693, 0.3668, 0.2696, 0.3672, 0.2628, 0.371, 0.2693, 0.3668, 0.2628, 0.3716, 0.2693, 0.3668, 0.2628, 0.371, 0.2663, 0.3637, 0.2663, 0.3637, 0.2628, 0.371, 0.2609, 0.3672, 0.2543, 0.3726, 0.2609, 0.3672, 0.2628, 0.371, 0.2609, 0.3672, 0.2543, 0.3726, 0.2544, 0.3684, 0.2457, 0.371, 0.2544, 0.3684, 0.2543, 0.3726, 0.2544, 0.3684, 0.2457, 0.371, 0.2477, 0.3672, 0.2387, 0.3666, 0.2477, 0.3672, 0.2457, 0.371, 0.2477, 0.3672, 0.2387, 0.3666, 0.242, 0.3636, 0.234, 0.3597, 0.242, 0.3636, 0.2387, 0.3666, 0.242, 0.3636, 0.234, 0.3597, 0.2382, 0.3582, 0.2323, 0.3517, 0.2382, 0.3582, 0.234, 0.3597, 0.2382, 0.3582, 0.2323, 0.3517, 0.2368, 0.3517, 0.234, 0.3437, 0.2368, 0.3517, 0.2323, 0.3517, 0.2368, 0.3517, 0.234, 0.3437, 0.2382, 0.3452, 0.2387, 0.3368, 0.2382, 0.3452, 0.234, 0.3437, 0.2382, 0.3452, 0.2387, 0.3368, 0.242, 0.3398, 0.2457, 0.3321, 0.242, 0.3398, 0.2387, 0.3368, 0.242, 0.3398, 0.2457, 0.3321, 0.2477, 0.3361, 0.2543, 0.3305, 0.2477, 0.3361, 0.2457, 0.3321, 0.2477, 0.3361, 0.2543, 0.3305, 0.2544, 0.3349, 0.2628, 0.3321, 0.2544, 0.3349, 0.2543, 0.3305, 0.2544, 0.3349, 0.2628, 0.3321, 0.2609, 0.3362, 0.2693, 0.3365, 0.2609, 0.3362, 0.2628, 0.3321, 0.2609, 0.3362, 0.2693, 0.3365, 0.2663, 0.3397, 0.2736, 0.3432, 0.2663, 0.3397, 0.2693, 0.3365, 0.2663, 0.3397, 0.2736, 0.3432, 0.2698, 0.3451, 0.2752, 0.3517, 0.2698, 0.3451, 0.2736, 0.3432, 0.2698, 0.3451, 0.2752, 0.3517, 0.271, 0.3517, 0.2736, 0.3602, 0.271, 0.3517, 0.2752, 0.3517, 0.271, 0.3517, 0.2736, 0.3602, 0.2698, 0.3583, 0.2693, 0.3668, 0.2698, 0.3583, 0.2736, 0.3602, 0.2663, 0.3637, 0.2698, 0.3583, 0.2693, 0.3668, 0.2698, 0.3583, 0.2663, 0.3637, 0.2628, 0.3553, 0.2628, 0.3553, 0.2663, 0.3637, 0.2608, 0.3583, 0.2609, 0.3672, 0.2608, 0.3583, 0.2663, 0.3637, 0.2608, 0.3583, 0.2609, 0.3672, 0.2579, 0.3603, 0.2544, 0.3684, 0.2579, 0.3603, 0.2609, 0.3672, 0.2579, 0.3603, 0.2544, 0.3684, 0.2544, 0.361, 0.2477, 0.3672, 0.2544, 0.361, 0.2544, 0.3684, 0.2544, 0.361, 0.2477, 0.3672, 0.2508, 0.3603, 0.242, 0.3636, 0.2508, 0.3603, 0.2477, 0.3672, 0.2508, 0.3603, 0.242, 0.3636, 0.2478, 0.3583, 0.2382, 0.3582, 0.2478, 0.3583, 0.242, 0.3636, 0.2478, 0.3583, 0.2382, 0.3582, 0.2457, 0.3553, 0.2368, 0.3517, 0.2457, 0.3553, 0.2382, 0.3582, 0.2457, 0.3553, 0.2368, 0.3517, 0.2449, 0.3517, 0.2382, 0.3452, 0.2449, 0.3517, 0.2368, 0.3517, 0.2449, 0.3517, 0.2382, 0.3452, 0.2457, 0.3481, 0.242, 0.3398, 0.2457, 0.3481, 0.2382, 0.3452, 0.2457, 0.3481, 0.242, 0.3398, 0.2478, 0.3451, 0.2477, 0.3361, 0.2478, 0.3451, 0.242, 0.3398, 0.2478, 0.3451, 0.2477, 0.3361, 0.2508, 0.3431, 0.2544, 0.3349, 0.2508, 0.3431, 0.2477, 0.3361, 0.2508, 0.3431, 0.2544, 0.3349, 0.2544, 0.3424, 0.2609, 0.3362, 0.2544, 0.3424, 0.2544, 0.3349, 0.2544, 0.3424, 0.2609, 0.3362, 0.2579, 0.3431, 0.2663, 0.3397, 0.2579, 0.3431, 0.2609, 0.3362, 0.2579, 0.3431, 0.2663, 0.3397, 0.2608, 0.3451, 0.2698, 0.3451, 0.2608, 0.3451, 0.2663, 0.3397, 0.2608, 0.3451, 0.2698, 0.3451, 0.2628, 0.3481, 0.271, 0.3517, 0.2628, 0.3481, 0.2698, 0.3451, 0.2628, 0.3481, 0.271, 0.3517, 0.2635, 0.3517, 0.2698, 0.3583, 0.2635, 0.3517, 0.271, 0.3517, 0.2628, 0.3553, 0.2635, 0.3517, 0.2698, 0.3583, 0.2635, 0.3517, 0.2628, 0.3553, 0.2543, 0.3517, 0.2608, 0.3583, 0.2543, 0.3517, 0.2628, 0.3553, 0.2579, 0.3603, 0.2543, 0.3517, 0.2608, 0.3583, 0.2544, 0.361, 0.2543, 0.3517, 0.2579, 0.3603, 0.2508, 0.3603, 0.2543, 0.3517, 0.2544, 0.361, 0.2478, 0.3583, 0.2543, 0.3517, 0.2508, 0.3603, 0.2457, 0.3553, 0.2543, 0.3517, 0.2478, 0.3583, 0.2449, 0.3517, 0.2543, 0.3517, 0.2457, 0.3553, 0.2457, 0.3481, 0.2543, 0.3517, 0.2449, 0.3517, 0.2478, 0.3451, 0.2543, 0.3517, 0.2457, 0.3481, 0.2508, 0.3431, 0.2543, 0.3517, 0.2478, 0.3451, 0.2544, 0.3424, 0.2543, 0.3517, 0.2508, 0.3431, 0.2579, 0.3431, 0.2543, 0.3517, 0.2544, 0.3424, 0.2608, 0.3451, 0.2543, 0.3517, 0.2579, 0.3431, 0.2628, 0.3481, 0.2543, 0.3517, 0.2608, 0.3451, 0.2543, 0.3517, 0.2628, 0.3481, 0.2635, 0.3517, 0.2483, 0.3646, 0.2461, 0.3692, 0.2538, 0.3706, 0.244, 0.3617, 0.2461, 0.3692, 0.2483, 0.3646, 0.2461, 0.3692, 0.244, 0.3617, 0.2404, 0.3653, 0.2413, 0.3573, 0.2404, 0.3653, 0.244, 0.3617, 0.2404, 0.3653, 0.2413, 0.3573, 0.2366, 0.3594, 0.2404, 0.3517, 0.2366, 0.3594, 0.2413, 0.3573, 0.2366, 0.3594, 0.2404, 0.3517, 0.2352, 0.3517, 0.2413, 0.3461, 0.2352, 0.3517, 0.2404, 0.3517, 0.2352, 0.3517, 0.2413, 0.3461, 0.2366, 0.344, 0.244, 0.3416, 0.2366, 0.344, 0.2413, 0.3461, 0.2366, 0.344, 0.244, 0.3416, 0.2404, 0.3379, 0.2483, 0.3387, 0.2404, 0.3379, 0.244, 0.3416, 0.2404, 0.3379, 0.2483, 0.3387, 0.2461, 0.3338, 0.2539, 0.3377, 0.2461, 0.3338, 0.2483, 0.3387, 0.2461, 0.3338, 0.2539, 0.3377, 0.2538, 0.3323, 0.2595, 0.3387, 0.2538, 0.3323, 0.2539, 0.3377, 0.2538, 0.3323, 0.2595, 0.3387, 0.2615, 0.3338, 0.264, 0.3416, 0.2615, 0.3338, 0.2595, 0.3387, 0.2615, 0.3338, 0.264, 0.3416, 0.2675, 0.3379, 0.2668, 0.3461, 0.2675, 0.3379, 0.264, 0.3416, 0.2675, 0.3379, 0.2668, 0.3461, 0.2715, 0.344, 0.2678, 0.3517, 0.2715, 0.344, 0.2668, 0.3461, 0.2715, 0.344, 0.2678, 0.3517, 0.2729, 0.3517, 0.2668, 0.3573, 0.2729, 0.3517, 0.2678, 0.3517, 0.2729, 0.3517, 0.2668, 0.3573, 0.2715, 0.3594, 0.264, 0.3617, 0.2715, 0.3594, 0.2668, 0.3573, 0.2715, 0.3594, 0.264, 0.3617, 0.2675, 0.3653, 0.2595, 0.3646, 0.2675, 0.3653, 0.264, 0.3617, 0.2675, 0.3653, 0.2595, 0.3646, 0.2615, 0.3692, 0.2539, 0.3656, 0.2615, 0.3692, 0.2595, 0.3646, 0.2615, 0.3692, 0.2539, 0.3656, 0.2538, 0.3706, 0.2538, 0.3706, 0.2539, 0.3656, 0.2483, 0.3646, 0.2512, 0.3586, 0.2483, 0.3646, 0.2539, 0.3656, 0.2488, 0.357, 0.2483, 0.3646, 0.2512, 0.3586, 0.2483, 0.3646, 0.2488, 0.357, 0.244, 0.3617, 0.2473, 0.3546, 0.244, 0.3617, 0.2488, 0.357, 0.244, 0.3617, 0.2473, 0.3546, 0.2413, 0.3573, 0.2467, 0.3517, 0.2413, 0.3573, 0.2473, 0.3546, 0.2413, 0.3573, 0.2467, 0.3517, 0.2404, 0.3517, 0.2473, 0.3488, 0.2404, 0.3517, 0.2467, 0.3517, 0.2404, 0.3517, 0.2473, 0.3488, 0.2413, 0.3461, 0.2488, 0.3464, 0.2413, 0.3461, 0.2473, 0.3488, 0.2413, 0.3461, 0.2488, 0.3464, 0.244, 0.3416, 0.2512, 0.3448, 0.244, 0.3416, 0.2488, 0.3464, 0.244, 0.3416, 0.2512, 0.3448, 0.2483, 0.3387, 0.2541, 0.3443, 0.2483, 0.3387, 0.2512, 0.3448, 0.2483, 0.3387, 0.2541, 0.3443, 0.2539, 0.3377, 0.2571, 0.3448, 0.2539, 0.3377, 0.2541, 0.3443, 0.2539, 0.3377, 0.2571, 0.3448, 0.2595, 0.3387, 0.2595, 0.3464, 0.2595, 0.3387, 0.2571, 0.3448, 0.2595, 0.3387, 0.2595, 0.3464, 0.264, 0.3416, 0.261, 0.3488, 0.264, 0.3416, 0.2595, 0.3464, 0.264, 0.3416, 0.261, 0.3488, 0.2668, 0.3461, 0.2616, 0.3517, 0.2668, 0.3461, 0.261, 0.3488, 0.2668, 0.3461, 0.2616, 0.3517, 0.2678, 0.3517, 0.261, 0.3546, 0.2678, 0.3517, 0.2616, 0.3517, 0.2678, 0.3517, 0.261, 0.3546, 0.2668, 0.3573, 0.2595, 0.357, 0.2668, 0.3573, 0.261, 0.3546, 0.2668, 0.3573, 0.2595, 0.357, 0.264, 0.3617, 0.2571, 0.3586, 0.264, 0.3617, 0.2595, 0.357, 0.264, 0.3617, 0.2571, 0.3586, 0.2595, 0.3646, 0.2541, 0.3591, 0.2595, 0.3646, 0.2571, 0.3586, 0.2595, 0.3646, 0.2541, 0.3591, 0.2539, 0.3656, 0.2539, 0.3656, 0.2541, 0.3591, 0.2512, 0.3586, 0.2542, 0.3517, 0.2512, 0.3586, 0.2541, 0.3591, 0.2512, 0.3586, 0.2542, 0.3517, 0.2488, 0.357, 0.2488, 0.357, 0.2542, 0.3517, 0.2473, 0.3546, 0.2473, 0.3546, 0.2542, 0.3517, 0.2467, 0.3517, 0.2467, 0.3517, 0.2542, 0.3517, 0.2473, 0.3488, 0.2473, 0.3488, 0.2542, 0.3517, 0.2488, 0.3464, 0.2488, 0.3464, 0.2542, 0.3517, 0.2512, 0.3448, 0.2512, 0.3448, 0.2542, 0.3517, 0.2541, 0.3443, 0.2541, 0.3443, 0.2542, 0.3517, 0.2571, 0.3448, 0.2571, 0.3448, 0.2542, 0.3517, 0.2595, 0.3464, 0.2595, 0.3464, 0.2542, 0.3517, 0.261, 0.3488, 0.261, 0.3488, 0.2542, 0.3517, 0.2616, 0.3517, 0.2616, 0.3517, 0.2542, 0.3517, 0.261, 0.3546, 0.261, 0.3546, 0.2542, 0.3517, 0.2595, 0.357, 0.2595, 0.357, 0.2542, 0.3517, 0.2571, 0.3586, 0.2541, 0.3591, 0.2571, 0.3586, 0.2542, 0.3517])
me_mesh_007.materials.append(mat_antigravity)
me_mesh_007.use_remesh_fix_poles = True
me_mesh_007.use_remesh_preserve_attributes = False
me_mesh_007.use_mirror_vertex_groups = False
me_mesh_007.update()

# ---- objects
ob_bounds = bpy.data.objects.new('bounds', me_mesh_008)
ob_ag_arrow_2 = bpy.data.objects.new('ag_arrow_2', None)
ob_ag_orbit1_2 = bpy.data.objects.new('ag_orbit1_2', None)
ob_ag_orbit2_2 = bpy.data.objects.new('ag_orbit2_2', None)
ob_ag_orbit3_2 = bpy.data.objects.new('ag_orbit3_2', None)
ob_ag_sphere2_2 = bpy.data.objects.new('ag_sphere2_2', None)
ob_ag_sphere3_2 = bpy.data.objects.new('ag_sphere3_2', None)
ob_ag_sphere4_2 = bpy.data.objects.new('ag_sphere4_2', None)
ob_ag_sun_2 = bpy.data.objects.new('ag_sun_2', None)
ob_ag_arrow = bpy.data.objects.new('ag_arrow_', me_mesh)
ob_ag_orbit1 = bpy.data.objects.new('ag_orbit1_', me_mesh_001)
ob_ag_orbit2 = bpy.data.objects.new('ag_orbit2_', me_mesh_002)
ob_ag_orbit3 = bpy.data.objects.new('ag_orbit3_', me_mesh_003)
ob_ag_sphere2 = bpy.data.objects.new('ag_sphere2_', me_mesh_004)
ob_ag_sphere3 = bpy.data.objects.new('ag_sphere3_', me_mesh_005)
ob_ag_sphere4 = bpy.data.objects.new('ag_sphere4_', me_mesh_006)
ob_ag_sun = bpy.data.objects.new('ag_sun_', me_mesh_007)

# ---- transforms, parenting, visibility, modifiers, constraints
ob_bounds.location = (0.0, 0.0, 0.0)
ob_bounds.hide_render = True
ob_bounds.display_type = 'BOUNDS'
ob_bounds.lineart.crease_threshold = 0.0
ob_ag_arrow_2.location = (2.343e-08, 9.313e-10, 0.536)
ob_ag_arrow_2.rotation_mode = 'QUATERNION'
ob_ag_arrow_2.rotation_quaternion = (-1.0, 0.0, 0.0, 0.0)
ob_ag_arrow_2.empty_display_type = 'SINGLE_ARROW'
ob_ag_arrow_2.empty_display_size = 0.5
ob_ag_arrow_2.lineart.crease_threshold = 0.0
ob_ag_orbit1_2.location = (-0.01734, -0.04189, -0.07936)
ob_ag_orbit1_2.rotation_mode = 'QUATERNION'
ob_ag_orbit1_2.rotation_quaternion = (-0.9981, 0.02512, 0.01184, 0.05469)
ob_ag_orbit1_2.empty_display_type = 'SINGLE_ARROW'
ob_ag_orbit1_2.empty_display_size = 0.5
ob_ag_orbit1_2.lineart.crease_threshold = 0.0
ob_ag_orbit2_2.location = (-0.01734, -0.04189, -0.07936)
ob_ag_orbit2_2.rotation_mode = 'QUATERNION'
ob_ag_orbit2_2.rotation_quaternion = (-0.9593, 0.01538, 0.03629, 0.2794)
ob_ag_orbit2_2.empty_display_type = 'SINGLE_ARROW'
ob_ag_orbit2_2.empty_display_size = 0.5
ob_ag_orbit2_2.lineart.crease_threshold = 0.0
ob_ag_orbit3_2.location = (-0.01734, -0.04189, -0.07936)
ob_ag_orbit3_2.rotation_mode = 'QUATERNION'
ob_ag_orbit3_2.rotation_quaternion = (-0.9984, 0.008789, 0.05646, 0.001465)
ob_ag_orbit3_2.empty_display_type = 'SINGLE_ARROW'
ob_ag_orbit3_2.empty_display_size = 0.5
ob_ag_orbit3_2.lineart.crease_threshold = 0.0
ob_ag_sphere2_2.location = (0.1493, -0.3175, -0.05925)
ob_ag_sphere2_2.rotation_mode = 'QUATERNION'
ob_ag_sphere2_2.rotation_quaternion = (-1.0, 0.0, 0.0, 0.0)
ob_ag_sphere2_2.empty_display_type = 'SINGLE_ARROW'
ob_ag_sphere2_2.empty_display_size = 0.5
ob_ag_sphere2_2.lineart.crease_threshold = 0.0
ob_ag_sphere3_2.location = (-0.3725, 0.4983, -0.1543)
ob_ag_sphere3_2.rotation_mode = 'QUATERNION'
ob_ag_sphere3_2.rotation_quaternion = (-1.0, 0.0, 0.0, 0.0)
ob_ag_sphere3_2.empty_display_type = 'SINGLE_ARROW'
ob_ag_sphere3_2.empty_display_size = 0.5
ob_ag_sphere3_2.lineart.crease_threshold = 0.0
ob_ag_sphere4_2.location = (0.435, -0.2447, -0.0004142)
ob_ag_sphere4_2.rotation_mode = 'QUATERNION'
ob_ag_sphere4_2.rotation_quaternion = (-1.0, 0.0, 0.0, 0.0)
ob_ag_sphere4_2.empty_display_type = 'SINGLE_ARROW'
ob_ag_sphere4_2.empty_display_size = 0.5
ob_ag_sphere4_2.lineart.crease_threshold = 0.0
ob_ag_sun_2.location = (-0.02221, -0.03358, -0.1173)
ob_ag_sun_2.rotation_mode = 'QUATERNION'
ob_ag_sun_2.rotation_quaternion = (-0.7061, 0.03699, -0.03699, -0.7061)
ob_ag_sun_2.empty_display_type = 'SINGLE_ARROW'
ob_ag_sun_2.empty_display_size = 0.5
ob_ag_sun_2.lineart.crease_threshold = 0.0
ob_ag_arrow.parent = ob_ag_arrow_2
ob_ag_arrow.location = (0.0, 0.0, 0.0)
ob_ag_arrow.lineart.crease_threshold = 0.0
ob_ag_orbit1.parent = ob_ag_orbit1_2
ob_ag_orbit1.location = (0.0, 0.0, 0.0)
ob_ag_orbit1.lineart.crease_threshold = 0.0
ob_ag_orbit2.parent = ob_ag_orbit2_2
ob_ag_orbit2.location = (0.0, 0.0, 0.0)
ob_ag_orbit2.lineart.crease_threshold = 0.0
ob_ag_orbit3.parent = ob_ag_orbit3_2
ob_ag_orbit3.location = (0.0, 0.0, 0.0)
ob_ag_orbit3.lineart.crease_threshold = 0.0
ob_ag_sphere2.parent = ob_ag_sphere2_2
ob_ag_sphere2.location = (0.0, 0.0, 0.0)
ob_ag_sphere2.lineart.crease_threshold = 0.0
ob_ag_sphere3.parent = ob_ag_sphere3_2
ob_ag_sphere3.location = (0.0, 0.0, 0.0)
ob_ag_sphere3.lineart.crease_threshold = 0.0
ob_ag_sphere4.parent = ob_ag_sphere4_2
ob_ag_sphere4.location = (0.0, 0.0, 0.0)
ob_ag_sphere4.lineart.crease_threshold = 0.0
ob_ag_sun.parent = ob_ag_sun_2
ob_ag_sun.location = (0.0, 0.0, 0.0)
ob_ag_sun.lineart.crease_threshold = 0.0

# ---- collection membership
col_antigravity.objects.link(ob_bounds)
col_nodes.objects.link(ob_ag_arrow_2)
col_nodes.objects.link(ob_ag_orbit1_2)
col_nodes.objects.link(ob_ag_orbit2_2)
col_nodes.objects.link(ob_ag_orbit3_2)
col_nodes.objects.link(ob_ag_sphere2_2)
col_nodes.objects.link(ob_ag_sphere3_2)
col_nodes.objects.link(ob_ag_sphere4_2)
col_nodes.objects.link(ob_ag_sun_2)
col_lod_detail2.objects.link(ob_ag_arrow)
col_lod_detail2.objects.link(ob_ag_orbit1)
col_lod_detail2.objects.link(ob_ag_orbit2)
col_lod_detail2.objects.link(ob_ag_orbit3)
col_lod_detail2.objects.link(ob_ag_sphere2)
col_lod_detail2.objects.link(ob_ag_sphere3)
col_lod_detail2.objects.link(ob_ag_sphere4)
col_lod_detail2.objects.link(ob_ag_sun)

# ---- scene / render settings (as saved in the file)
scene.frame_start = 1; scene.frame_end = 250; scene.frame_set(1)
scene.render.engine = 'BLENDER_EEVEE_NEXT'
scene.cycles.use_denoising = False
scene.cycles.samples = 128
scene.cycles.sampling_pattern = 'TABULATED_SOBOL'
scene.cycles.use_adaptive_sampling = False
scene.cycles.use_light_tree = False
scene.view_settings.view_transform = 'Filmic'
bpy.context.view_layer.update()

# ---- added for rendering (the .blend has no active camera and no usable light): camera, sun
cam_auto = bpy.data.cameras.new('AutoCamera')
cam_auto.lens = 50.0
cam_auto.sensor_width = 36.0
cam_auto.clip_end = 1000.0
ob_auto_camera = bpy.data.objects.new('AutoCamera', cam_auto)
scene.collection.objects.link(ob_auto_camera)
ob_auto_camera.location = (2.09306, -2.60653, 1.90507)
ob_auto_camera.rotation_euler = (1.09748, -7.21219e-08, 0.694738)
scene.camera = ob_auto_camera
light_auto_sun = bpy.data.lights.new('AutoSun', 'SUN')
light_auto_sun.energy = 3.0
light_auto_sun.angle = 0.0523599
ob_auto_sun = bpy.data.objects.new('AutoSun', light_auto_sun)
scene.collection.objects.link(ob_auto_sun)
ob_auto_sun.rotation_euler = (0.872665, 0.174533, 0.523599)
bpy.context.view_layer.update()
